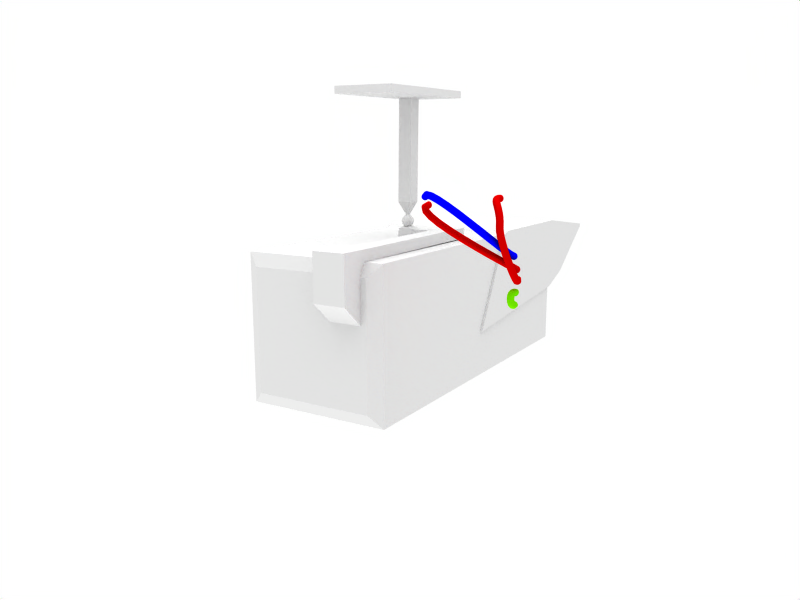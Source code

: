 # Source: surveillance_camera.blend  (saved by Blender 3.6.11; exported with 4.5.12 LTS)
import bpy
from mathutils import Matrix  # noqa: F401  (used for matrix-valued properties, if any)

bpy.ops.wm.read_factory_settings(use_empty=True)
scene = bpy.context.scene
scene.name = 'Scene'

# ---- collections
col_collection_1 = bpy.data.collections.new('Collection 1'); scene.collection.children.link(col_collection_1)
col_collection_2 = bpy.data.collections.new('Collection 2'); scene.collection.children.link(col_collection_2)

# ---- materials (node trees are filled in below, after node groups)
mat_material = bpy.data.materials.new('Material')
mat_material.alpha_threshold = 0.0
mat_material.preview_render_type = 'CUBE'
mat_material.roughness = 1.2
mat_material.specular_intensity = 0.7
mat_material.line_color = (0.0, 0.0, 0.0, 1.0)
mat_material_metal = bpy.data.materials.new('Material.Metal')
mat_material_metal.alpha_threshold = 0.0
mat_material_metal.diffuse_color = (0.2, 0.2, 0.2, 1.0)
mat_material_metal.roughness = 0.5
mat_material_metal.specular_intensity = 1.096
mat_material_metal.line_color = (0.0, 0.0, 0.0, 1.0)
mat_material_lenscover = bpy.data.materials.new('Material.lensCover')
mat_material_lenscover.alpha_threshold = 0.0
mat_material_lenscover.roughness = 0.5
mat_material_lenscover.specular_intensity = 0.3
mat_material_lenscover.line_color = (0.0, 0.0, 0.0, 1.0)
mat_material_redcable = bpy.data.materials.new('Material.redCable')
mat_material_redcable.alpha_threshold = 0.0
mat_material_redcable.diffuse_color = (0.7332, 0.0, 0.0, 1.0)
mat_material_redcable.roughness = 0.5
mat_material_redcable.specular_intensity = 0.1
mat_material_redcable.line_color = (0.0, 0.0, 0.0, 1.0)
mat_material_greencable = bpy.data.materials.new('Material.greenCable')
mat_material_greencable.alpha_threshold = 0.0
mat_material_greencable.diffuse_color = (0.3933, 0.7988, 0.0, 1.0)
mat_material_greencable.roughness = 0.5
mat_material_greencable.specular_intensity = 0.1
mat_material_greencable.line_color = (0.0, 0.0, 0.0, 1.0)
mat_material_blucable_001 = bpy.data.materials.new('Material.BLUCable.001')
mat_material_blucable_001.alpha_threshold = 0.0
mat_material_blucable_001.diffuse_color = (0.0, 0.0, 0.9263, 1.0)
mat_material_blucable_001.roughness = 0.5
mat_material_blucable_001.specular_intensity = 0.1
mat_material_blucable_001.line_color = (0.0, 0.0, 0.0, 1.0)

# ---- material node trees

# ---- world
world_world_001 = bpy.data.worlds.new('World.001'); scene.world = world_world_001
world_world_001.color = (1.0, 1.0, 1.0)
world_world_001.use_sun_shadow = False
world_world_001.sun_shadow_jitter_overblur = 0.0
world_world_001.cycles.sampling_method = 'MANUAL'
world_world_001.cycles.sample_map_resolution = 256

# ---- cameras
cam_camera_001 = bpy.data.cameras.new('Camera.001')
cam_camera_001.passepartout_alpha = 0.2
cam_camera_001.clip_end = 100.0
cam_camera_001.lens = 35.0
cam_camera_001.ortho_scale = 7.314
cam_camera_001.show_passepartout = False
cam_camera_001.show_safe_areas = True
cam_camera_001.dof.focus_distance = 0.0
cam_camera_001.dof.aperture_fstop = 128.0
cam_camera = bpy.data.cameras.new('Camera')
cam_camera.passepartout_alpha = 0.2
cam_camera.clip_end = 100.0
cam_camera.lens = 35.0
cam_camera.ortho_scale = 7.314
cam_camera.show_passepartout = False
cam_camera.show_safe_areas = True
cam_camera.dof.focus_distance = 0.0
cam_camera.dof.aperture_fstop = 128.0

# ---- lights
light_lamp_003 = bpy.data.lights.new('Lamp.003', 'SUN')
light_lamp_003.transmission_factor = 0.0
light_lamp_003.angle = 1.571
light_lamp_003.energy = 1.0
light_lamp_003.shadow_buffer_clip_start = 0.5
light_lamp_003.shadow_soft_size = 1.0
light_lamp_003.shadow_cascade_max_distance = 1000.0
light_lamp_003.cycles.use_multiple_importance_sampling = False
light_lamp_002 = bpy.data.lights.new('Lamp.002', 'SUN')
light_lamp_002.transmission_factor = 0.0
light_lamp_002.angle = 1.571
light_lamp_002.energy = 1.0
light_lamp_002.shadow_buffer_clip_start = 0.5
light_lamp_002.shadow_soft_size = 1.0
light_lamp_002.shadow_cascade_max_distance = 1000.0
light_lamp_002.cycles.use_multiple_importance_sampling = False

# ---- meshes
me_cube_003 = bpy.data.meshes.new('Cube.003')
me_cube_003.from_pydata([], [], [])
me_cube_003.materials.append(mat_material)
me_cube_003.use_remesh_preserve_volume = False
me_cube_003.use_remesh_preserve_attributes = False
me_cube_003.use_mirror_vertex_groups = False
me_cube_003.update()
me_cube_002 = bpy.data.meshes.new('Cube.002')
me_cube_002.from_pydata([(1.0, 1.0, 0.8105), (1.0, -1.0, 0.8105), (-1.0, -1.0, 0.8105), (-1.0, 1.0, 0.8105), (1.0, 0.8595, 15.35), (1.0, -1.14, 15.35), (-1.0, -1.14, 15.35), (-1.0, 0.8595, 15.35), (7.398, 4.252, 15.49), (-11.68, 4.252, 15.49), (-11.68, -4.533, 15.49), (7.398, -4.533, 15.49), (7.398, 4.252, 16.49), (7.398, -4.533, 16.49), (-11.68, -4.533, 16.49), (-11.68, 4.252, 16.49), (-0.01489, 2.589e-08, -2.824), (0.6386, -0.4748, -2.325), (-0.2645, -0.7682, -2.325), (-0.8227, 2.38e-08, -2.325), (-0.2645, 0.7682, -2.325), (0.6386, 0.4748, -2.325), (0.2347, -0.7682, -1.517), (-0.6684, -0.4748, -1.517), (-0.6684, 0.4748, -1.517), (0.2347, 0.7682, -1.517), (0.7929, 2.259e-08, -1.517), (0.3692, -0.2791, -2.689), (-0.1616, -0.4516, -2.689), (0.2225, -0.7306, -2.396), (0.3692, 0.2791, -2.689), (0.7534, 2.518e-08, -2.396), (-0.4897, 2.513e-08, -2.689), (-0.6364, -0.4516, -2.396), (-0.1616, 0.4516, -2.689), (-0.6364, 0.4516, -2.396), (0.2225, 0.7306, -2.396), (0.844, 0.2791, -1.921), (0.844, -0.2791, -1.921), (0.516, -0.7306, -1.921), (-0.01489, -0.9031, -1.921), (-0.5457, -0.7306, -1.921), (-0.8738, -0.2791, -1.921), (-0.8738, 0.2791, -1.921), (-0.5457, 0.7306, -1.921), (-0.01489, 0.9031, -1.921), (0.516, 0.7306, -1.921), (0.6066, -0.4516, -1.446), (-0.2523, -0.7306, -1.446), (-0.7831, 2.121e-08, -1.446), (-0.2523, 0.7306, -1.446), (0.6066, 0.4516, -1.446), (0.2001, -0.2069, -0.9607), (-0.2137, -0.2069, -0.9607), (-0.2137, 0.2069, -0.9607), (0.2001, 0.2069, -0.9607)], [], [(0, 4, 5, 1), (1, 5, 6, 2), (2, 6, 7, 3), (4, 0, 3, 7), (2, 3, 54, 53), (3, 0, 55, 54), (0, 1, 52, 55), (1, 2, 53, 52), (55, 52, 53, 54), (4, 7, 9, 8), (7, 6, 10, 9), (6, 5, 11, 10), (5, 4, 8, 11), (11, 8, 12, 13), (10, 11, 13, 14), (9, 10, 14, 15), (8, 9, 15, 12), (12, 15, 14, 13), (29, 27, 17), (27, 29, 28), (18, 28, 29), (28, 16, 27), (31, 17, 27), (27, 30, 31), (21, 31, 30), (27, 16, 30), (33, 28, 18), (28, 33, 32), (19, 32, 33), (32, 16, 28), (35, 32, 19), (32, 35, 34), (20, 34, 35), (34, 16, 32), (36, 34, 20), (34, 36, 30), (21, 30, 36), (30, 16, 34), (38, 17, 31), (31, 37, 38), (26, 38, 37), (37, 31, 21), (40, 18, 29), (29, 39, 40), (22, 40, 39), (39, 29, 17), (42, 19, 33), (33, 41, 42), (23, 42, 41), (41, 33, 18), (44, 20, 35), (35, 43, 44), (24, 44, 43), (43, 35, 19), (46, 21, 36), (36, 45, 46), (25, 46, 45), (45, 36, 20), (47, 38, 26), (38, 47, 39), (22, 39, 47), (39, 17, 38), (48, 40, 22), (40, 48, 41), (23, 41, 48), (41, 18, 40), (49, 42, 23), (42, 49, 43), (24, 43, 49), (43, 19, 42), (50, 44, 24), (44, 50, 45), (25, 45, 50), (45, 20, 44), (51, 46, 25), (46, 51, 37), (26, 37, 51), (37, 21, 46), (52, 22, 47), (52, 47, 26), (53, 23, 48), (48, 52, 53), (52, 48, 22), (54, 24, 49), (49, 53, 54), (52, 54, 53), (53, 49, 23), (55, 25, 50), (50, 54, 55), (52, 55, 54), (54, 50, 24), (52, 26, 51), (51, 55, 52), (55, 51, 25)])
me_cube_002.use_remesh_preserve_volume = False
me_cube_002.use_remesh_preserve_attributes = False
me_cube_002.use_mirror_vertex_groups = False
me_cube_002.update()
me_cube = bpy.data.meshes.new('Cube')
me_cube.from_pydata([(4.211, -0.5436, -0.5737), (4.144, -0.6445, -0.4349), (4.144, -0.7069, -0.6268), (4.144, -0.5436, -0.7454), (4.144, -0.3804, -0.6268), (4.144, -0.4427, -0.4349), (4.193, -0.6029, -0.4921), (4.193, -0.6396, -0.6049), (4.159, -0.6989, -0.5233), (4.193, -0.4843, -0.4921), (4.159, -0.5436, -0.4105), (4.193, -0.5436, -0.6746), (4.159, -0.6396, -0.7058), (4.193, -0.4477, -0.6049), (4.159, -0.4477, -0.7058), (4.159, -0.3884, -0.5233), (1.104, 0.173, 1.01), (1.104, -0.027, 1.01), (0.9036, -0.027, 1.01), (0.9036, 0.173, 1.01), (1.104, 0.159, 1.137), (1.104, -0.04105, 1.137), (0.9036, -0.04105, 1.137), (0.9036, 0.159, 1.137), (0.9836, 0.07895, 1.176), (0.9836, 0.03895, 1.176), (1.024, 0.03895, 1.176), (1.024, 0.07895, 1.176), (3.942, -1.0, -1.0), (3.942, 1.0, -1.0), (3.942, -1.0, 1.0), (3.942, 1.0, 1.0), (4.342, 0.6247, 0.5597), (4.342, 0.2067, 0.7329), (4.342, -0.2114, 0.5597), (4.317, -0.376, 0.1235), (4.317, -0.2181, -0.2575), (4.342, 0.2067, -0.4495), (4.342, 0.6247, -0.2764), (4.342, 0.7979, 0.1417), (4.075, 0.5801, 0.5151), (4.075, 0.2067, 0.6698), (4.075, -0.1667, 0.5151), (4.075, -0.3214, 0.1417), (4.075, -0.1667, -0.2317), (4.075, 0.2067, -0.3864), (4.075, 0.5801, -0.2317), (4.075, 0.7347, 0.1417), (4.284, 0.6564, 0.1417), (4.284, 0.5247, -0.1763), (4.284, 0.2067, -0.308), (4.283, -0.1116, -0.1754), (4.283, -0.2426, 0.1409), (4.284, -0.1113, 0.4597), (4.284, 0.2067, 0.5914), (4.284, 0.5247, 0.4597), (4.361, 0.5151, 0.4501), (4.361, 0.2067, 0.5779), (4.361, -0.1018, 0.4501), (4.361, -0.2295, 0.1417), (4.361, -0.1018, -0.1668), (4.361, 0.2067, -0.2945), (4.361, 0.5151, -0.1668), (4.361, 0.6429, 0.1417), (4.469, 0.2067, 0.1417), (4.054, 0.9037, 0.9), (4.054, -0.8963, -0.9), (4.054, 0.9037, -0.9), (-1.334, 1.0, 1.0), (-1.334, -1.0, 1.0), (-1.334, 1.0, -1.0), (-1.334, -1.0, -1.0), (-1.428, -0.829, -0.829), (-1.428, -0.829, 0.829), (-1.428, 0.829, 0.829), (-1.428, -0.748, 0.2579), (-1.746, -0.748, 0.5343), (-1.746, -0.3064, 0.5343), (-1.746, -0.3064, 1.151), (-1.746, -0.748, 1.151), (-1.335, -0.748, 1.151), (-1.334, -0.3064, 1.001), (-1.335, -0.3064, 1.151), (-1.334, -0.748, 1.001), (-1.428, -0.748, 0.8333), (-1.163, -0.748, 1.151), (-1.162, -0.748, 1.001), (-1.162, -0.4801, 1.001), (-1.163, -0.4801, 1.151), (0.9303, -0.4801, 1.158), (0.9303, -0.748, 1.158), (0.9312, -0.748, 1.008), (0.9312, -0.4801, 1.008), (1.203, -0.748, 1.009), (1.202, -0.748, 1.159), (1.203, -0.4801, 1.009), (1.202, -0.4801, 1.159), (0.9312, -0.4164, 1.008), (1.098, -0.4164, 1.009), (1.097, -0.4164, 1.122), (0.9303, -0.4164, 1.121), (0.9312, -0.1004, 1.008), (0.9303, -0.1004, 1.121), (1.097, -0.1004, 1.122), (1.098, -0.1004, 1.009), (-1.428, -0.3064, 0.2579), (-1.428, -0.3064, 0.8333), (-1.428, 0.829, -0.829), (-1.428, -0.3648, -0.7334), (-1.428, 0.7442, -0.7334), (-1.428, 0.7442, 0.4302), (-1.428, -0.05265, 0.4279), (-1.428, -0.05265, 0.0294), (-1.428, -0.3625, 0.0294), (4.712, 0.6416, 0.5766), (4.712, 0.2067, 0.7568), (4.712, -0.2283, 0.5766), (4.709, -0.4076, 0.1401), (4.709, -0.2288, -0.2915), (4.712, 0.2067, -0.4734), (4.712, 0.6416, -0.2933), (4.712, 0.8218, 0.1417), (4.075, -0.2441, -0.04502), (4.054, -0.8963, 0.9), (4.064, 0.7419, -0.5659), (4.054, 0.003652, -0.9), (4.064, -0.272, -0.81), (4.059, -0.7915, -0.8105), (4.054, -0.8963, -0.45), (4.064, -0.2723, -0.3358), (4.059, -0.7915, -0.3362), (4.082, -0.2726, -0.81), (4.082, -0.2729, -0.3358), (4.077, -0.7921, -0.8105), (4.077, -0.7921, -0.3362), (4.114, -0.2946, -0.3542), (4.109, -0.7731, -0.3545), (4.109, -0.7731, -0.7917), (4.114, -0.2945, -0.792), (4.114, -0.3884, -0.4609), (4.114, -0.3884, -0.6865), (4.114, -0.6989, -0.6865), (4.114, -0.6989, -0.4609), (4.114, -0.4843, -0.3912), (4.114, -0.6029, -0.3912), (4.114, -0.4843, -0.7563), (4.114, -0.6029, -0.7563), (4.114, -0.3517, -0.5737), (4.114, -0.7355, -0.5737), (4.054, -0.8963, -0.06969), (4.054, 0.9037, -0.06969), (4.333, 0.3701, 0.5363), (4.333, 0.04319, 0.5363), (4.333, -0.188, 0.3052), (4.333, -0.188, -0.02179), (4.333, 0.04319, -0.253), (4.333, 0.3701, -0.253), (4.333, 0.6013, -0.02179), (4.333, 0.6013, 0.3052), (3.942, -1.0, -0.0937), (3.942, 1.0, -0.0937), (1.999, 1.0, 1.0), (1.999, -1.0, 1.0), (1.304, 1.0, -1.0), (-1.334, 1.0, -2.98e-08), (-1.334, -1.0, -2.98e-08), (1.304, -1.0, -1.0), (1.269, 1.0, -0.344), (1.269, -1.0, -0.344), (2.108, 1.0, 1.043), (2.108, -1.0, 1.043), (3.942, -1.0, 1.043), (3.942, 1.0, 1.043), (2.108, -1.036, 1.043), (3.942, -1.036, 1.043), (3.942, -1.036, 1.0), (1.999, -1.036, 1.0), (3.942, -1.036, -0.0937), (1.269, -1.036, -0.344), (3.942, 1.036, 1.0), (3.942, 1.036, 1.043), (2.108, 1.036, 1.043), (1.999, 1.036, 1.0), (1.269, 1.036, -0.344), (3.942, 1.036, -0.0937), (5.434, 1.036, 0.8101), (4.455, 1.036, 0.1069), (4.455, 1.0, 0.1069), (5.434, 1.0, 0.8532), (5.434, 1.036, 0.8532), (5.434, -1.036, 0.8101), (4.455, -1.036, 0.1069), (4.455, -1.0, 0.1069), (5.434, -1.036, 0.8532), (5.434, -1.0, 0.8532), (5.434, 1.0, 0.8101), (5.434, -1.0, 0.8101), (4.317, 0.4222, 0.662), (4.317, -0.008846, 0.662), (4.316, -0.3132, 0.3564), (4.342, -0.318, -0.07563), (4.316, -0.009119, -0.3777), (4.317, 0.4222, -0.3786), (4.317, 0.7269, -0.07383), (4.317, 0.7269, 0.3572), (4.274, 0.6196, 0.3127), (4.274, 0.6196, -0.02936), (4.274, 0.3777, -0.2712), (4.274, 0.03561, -0.2712), (4.276, -0.2066, -0.02949), (4.274, -0.2062, 0.3127), (4.274, 0.03562, 0.5546), (4.274, 0.3777, 0.5546), (4.71, 0.4355, 0.6942), (4.71, -0.02221, 0.6942), (4.709, -0.3458, 0.3705), (4.712, -0.3463, -0.08737), (4.709, -0.02224, -0.4108), (4.71, 0.4355, -0.4109), (4.71, 0.7592, -0.08719), (4.71, 0.7592, 0.3706)], [], [(8, 6, 1), (6, 8, 7), (2, 7, 8), (7, 0, 6), (10, 1, 6), (6, 9, 10), (5, 10, 9), (6, 0, 9), (12, 7, 2), (7, 12, 11), (3, 11, 12), (11, 0, 7), (14, 11, 3), (11, 14, 13), (4, 13, 14), (13, 0, 11), (15, 13, 4), (13, 15, 9), (5, 9, 15), (9, 0, 13), (144, 1, 10), (10, 143, 144), (143, 10, 5), (148, 2, 8), (8, 142, 148), (142, 8, 1), (146, 3, 12), (12, 141, 146), (141, 12, 2), (140, 4, 14), (14, 145, 140), (145, 14, 3), (139, 5, 15), (15, 147, 139), (147, 15, 4), (142, 1, 144), (141, 2, 148), (145, 3, 146), (147, 4, 140), (143, 5, 139), (16, 17, 18, 19), (16, 20, 21, 17), (18, 22, 23, 19), (20, 16, 19, 23), (20, 23, 24, 27), (23, 22, 25, 24), (22, 21, 26, 25), (21, 20, 27, 26), (27, 24, 25, 26), (22, 18, 101, 102), (17, 21, 103, 104), (21, 22, 102, 103), (18, 17, 104, 101), (65, 31, 30, 123), (41, 40, 65), (42, 41, 65, 123), (40, 47, 65), (70, 71, 72, 107), (72, 73, 84, 75), (105, 75, 76, 77), (75, 84, 76), (77, 76, 79, 78), (81, 77, 78), (82, 81, 78), (83, 79, 76), (83, 80, 79), (82, 78, 79), (80, 82, 79), (81, 106, 77), (84, 83, 76), (80, 83, 86, 85), (81, 82, 88, 87), (82, 80, 85, 88), (88, 85, 90, 89), (87, 88, 89, 92), (85, 86, 91, 90), (90, 91, 93, 94), (91, 92, 95, 93), (89, 90, 94, 96), (95, 96, 93), (96, 94, 93), (95, 92, 97, 98), (96, 95, 98, 99), (89, 96, 99, 100), (92, 89, 100, 97), (97, 100, 102, 101), (100, 99, 103, 102), (99, 98, 104, 103), (98, 97, 101, 104), (101, 102, 103, 104), (107, 72, 108, 109), (74, 107, 109, 110), (106, 74, 110, 111), (105, 106, 111, 112), (72, 75, 113, 108), (75, 105, 112, 113), (110, 109, 112, 111), (109, 108, 113, 112), (149, 123, 30), (43, 122, 35), (122, 44, 36), (123, 43, 42), (122, 43, 123, 149), (44, 126, 45), (125, 28, 29), (67, 125, 29), (125, 66, 28), (126, 66, 125), (124, 126, 125, 67), (124, 65, 47), (46, 124, 47), (66, 128, 28), (128, 149, 28), (129, 44, 122), (149, 129, 122), (129, 126, 44), (129, 149, 130), (130, 149, 128), (127, 130, 128, 66), (127, 66, 126), (126, 129, 132, 131), (127, 126, 131, 133), (130, 127, 133, 134), (129, 130, 134, 132), (132, 134, 136, 135), (134, 133, 137, 136), (133, 131, 138, 137), (131, 132, 135, 138), (46, 45, 126, 124), (144, 143, 135, 136), (142, 144, 136), (143, 139, 135), (145, 146, 137, 138), (140, 145, 138), (146, 141, 137), (147, 138, 135), (139, 147, 135), (147, 140, 138), (148, 136, 137), (141, 148, 137), (148, 142, 136), (65, 150, 31), (150, 67, 29), (67, 150, 124), (150, 65, 124), (57, 151, 54), (151, 56, 55), (58, 152, 53), (152, 57, 54), (59, 153, 52), (153, 58, 53), (60, 154, 51), (154, 59, 52), (61, 155, 50), (155, 60, 51), (62, 156, 49), (156, 61, 50), (63, 157, 48), (157, 62, 49), (56, 158, 55), (158, 63, 48), (56, 151, 64), (151, 57, 64), (57, 152, 64), (152, 58, 64), (58, 153, 64), (153, 59, 64), (59, 154, 64), (154, 60, 64), (60, 155, 64), (155, 61, 64), (61, 156, 64), (156, 62, 64), (62, 157, 64), (157, 63, 64), (63, 158, 64), (158, 56, 64), (161, 68, 69, 162), (160, 29, 163, 167), (167, 163, 70, 164), (161, 167, 164, 68), (28, 159, 168, 166), (168, 162, 69, 165), (166, 168, 165, 71), (28, 166, 163, 29), (166, 71, 70, 163), (165, 73, 72), (71, 165, 72), (165, 69, 73), (164, 107, 74), (68, 164, 74), (164, 70, 107), (30, 159, 149), (159, 28, 149), (29, 160, 150), (160, 31, 150), (161, 162, 170, 169), (172, 169, 170, 171), (171, 170, 173, 174), (170, 162, 176, 173), (168, 159, 177, 178), (162, 168, 178, 176), (176, 175, 174, 173), (177, 175, 176, 178), (169, 172, 180, 181), (161, 169, 181, 182), (167, 161, 182, 183), (160, 167, 183, 184), (179, 182, 181, 180), (179, 184, 183, 182), (184, 179, 185, 186), (160, 184, 186, 187), (180, 172, 188, 189), (179, 180, 189, 185), (175, 177, 191, 190), (177, 159, 192, 191), (174, 175, 190, 193), (171, 174, 193, 194), (172, 171, 194, 188), (31, 160, 187, 195), (159, 30, 196, 192), (30, 31, 195, 196), (195, 187, 186, 185), (188, 195, 185, 189), (192, 196, 190, 191), (196, 194, 193, 190), (196, 195, 188, 194), (68, 74, 106, 81), (77, 106, 105), (69, 83, 84, 73), (197, 40, 41), (33, 197, 41), (197, 32, 40), (198, 41, 42), (34, 198, 42), (198, 33, 41), (199, 42, 43), (35, 199, 43), (199, 34, 42), (201, 44, 45), (37, 201, 45), (201, 36, 44), (203, 46, 47), (39, 203, 47), (203, 38, 46), (204, 47, 40), (32, 204, 40), (204, 39, 47), (39, 204, 205, 48), (204, 32, 55, 205), (38, 203, 206, 49), (203, 39, 48, 206), (37, 202, 207, 50), (202, 38, 49, 207), (36, 201, 208, 51), (201, 37, 50, 208), (35, 200, 209, 52), (200, 36, 51, 209), (34, 199, 210, 53), (199, 35, 52, 210), (33, 198, 211, 54), (198, 34, 53, 211), (32, 197, 212, 55), (197, 33, 54, 212), (33, 197, 213, 115), (197, 32, 114, 213), (34, 198, 214, 116), (198, 33, 115, 214), (35, 199, 215, 117), (199, 34, 116, 215), (36, 200, 216, 118), (200, 35, 117, 216), (37, 201, 217, 119), (201, 36, 118, 217), (38, 202, 218, 120), (202, 37, 119, 218), (39, 203, 219, 121), (203, 38, 120, 219), (32, 204, 220, 114), (204, 39, 121, 220), (36, 200, 122), (200, 35, 122), (202, 45, 46), (38, 202, 46), (202, 37, 45), (55, 212, 151), (212, 54, 151), (54, 211, 152), (211, 53, 152), (53, 210, 153), (210, 52, 153), (52, 209, 154), (209, 51, 154), (51, 208, 155), (208, 50, 155), (50, 207, 156), (207, 49, 156), (49, 206, 157), (206, 48, 157), (48, 205, 158), (205, 55, 158)])
me_cube.polygons.foreach_set('use_smooth', [1, 1, 1, 1, 1, 1, 1, 1, 1, 1, 1, 1, 1, 1, 1, 1, 1, 1, 1, 1, 1, 1, 1, 1, 1, 1, 1, 1, 1, 1, 1, 1, 1, 1, 1, 1, 1, 1, 1, 1, 0, 0, 0, 0, 0, 0, 0, 0, 0, 0, 0, 0, 0, 0, 0, 0, 0, 0, 0, 0, 0, 0, 0, 0, 0, 0, 0, 0, 0, 0, 0, 0, 0, 0, 0, 0, 0, 0, 0, 0, 0, 0, 0, 0, 0, 0, 0, 0, 0, 0, 0, 0, 0, 0, 0, 0, 0, 0, 0, 1, 1, 0, 0, 1, 0, 0, 0, 0, 0, 0, 1, 0, 0, 0, 0, 0, 0, 0, 0, 0, 0, 0, 0, 0, 0, 0, 0, 0, 1, 0, 0, 0, 0, 0, 0, 0, 0, 0, 0, 0, 0, 0, 0, 0, 0, 1, 1, 1, 1, 1, 1, 1, 1, 1, 1, 1, 1, 1, 1, 1, 1, 1, 1, 1, 1, 1, 1, 1, 1, 1, 1, 1, 1, 1, 1, 1, 1, 0, 0, 0, 0, 0, 0, 0, 0, 0, 0, 0, 0, 0, 0, 0, 0, 0, 0, 0, 0, 0, 0, 0, 0, 0, 0, 0, 0, 0, 0, 0, 0, 0, 0, 0, 0, 0, 0, 0, 0, 0, 0, 0, 0, 0, 0, 0, 0, 0, 0, 0, 0, 0, 1, 1, 1, 1, 1, 1, 1, 1, 1, 1, 1, 1, 1, 1, 1, 1, 1, 1, 1, 1, 1, 1, 1, 1, 1, 1, 1, 1, 1, 1, 1, 1, 1, 1, 1, 1, 1, 1, 1, 1, 1, 1, 1, 1, 1, 1, 1, 1, 1, 1, 1, 1, 1, 1, 1, 1, 1, 1, 1, 1, 1, 1, 1, 1, 1, 1, 1, 1, 1, 1, 1])
me_cube.polygons.foreach_set('material_index', [3, 3, 3, 3, 3, 3, 3, 3, 3, 3, 3, 3, 3, 3, 3, 3, 3, 3, 3, 3, 3, 3, 3, 3, 3, 3, 3, 3, 3, 3, 3, 3, 3, 3, 3, 3, 3, 3, 3, 3, 0, 0, 0, 0, 0, 0, 0, 0, 0, 0, 0, 0, 0, 0, 0, 0, 0, 0, 0, 3, 0, 0, 0, 0, 0, 0, 0, 0, 0, 0, 0, 0, 0, 0, 0, 0, 0, 0, 0, 0, 0, 0, 0, 0, 0, 0, 0, 0, 0, 0, 0, 0, 0, 0, 0, 0, 3, 3, 0, 3, 3, 0, 0, 0, 0, 0, 0, 0, 0, 0, 0, 0, 0, 0, 0, 0, 0, 0, 0, 0, 0, 0, 0, 0, 0, 0, 0, 0, 0, 0, 0, 0, 0, 0, 0, 0, 0, 0, 0, 0, 0, 0, 0, 0, 0, 3, 3, 3, 3, 3, 3, 3, 3, 3, 3, 3, 3, 3, 3, 3, 3, 0, 0, 0, 0, 0, 0, 0, 0, 0, 0, 0, 0, 0, 0, 0, 0, 0, 0, 0, 0, 0, 0, 0, 0, 0, 0, 0, 0, 0, 0, 0, 0, 0, 0, 0, 0, 0, 0, 0, 0, 0, 0, 0, 0, 0, 0, 0, 0, 0, 0, 0, 0, 0, 0, 0, 0, 0, 0, 0, 0, 0, 0, 0, 0, 0, 0, 0, 0, 0, 3, 3, 3, 3, 3, 3, 3, 3, 3, 3, 3, 3, 3, 3, 3, 3, 3, 3, 3, 3, 3, 3, 3, 3, 3, 3, 3, 3, 3, 3, 3, 3, 3, 3, 3, 3, 3, 3, 3, 3, 3, 3, 3, 3, 3, 3, 3, 3, 3, 3, 3, 3, 3, 3, 3, 3, 3, 3, 3, 3, 3, 3, 3, 3, 3, 3, 3, 3, 3, 3, 3])
_uv = me_cube.uv_layers.new(name='UVTex')
_uv.uv.foreach_set('vector', [0.9034, 0.8993, 0.9137, 0.902, 0.9096, 0.9081, 0.9137, 0.902, 0.9034, 0.8993, 0.9093, 0.8906, 0.9021, 0.8887, 0.9093, 0.8906, 0.9034, 0.8993, 0.9093, 0.8906, 0.9195, 0.8933, 0.9137, 0.902, 0.9203, 0.9101, 0.9096, 0.9081, 0.9137, 0.902, 0.9137, 0.902, 0.9262, 0.9015, 0.9203, 0.9101, 0.9309, 0.9071, 0.9203, 0.9101, 0.9262, 0.9015, 0.9137, 0.902, 0.9195, 0.8933, 0.9262, 0.9015, 0.9088, 0.8802, 0.9093, 0.8906, 0.9021, 0.8887, 0.9093, 0.8906, 0.9088, 0.8802, 0.9191, 0.883, 0.9187, 0.8757, 0.9191, 0.883, 0.9088, 0.8802, 0.9191, 0.883, 0.9195, 0.8933, 0.9093, 0.8906, 0.929, 0.8793, 0.9191, 0.883, 0.9187, 0.8757, 0.9191, 0.883, 0.929, 0.8793, 0.9295, 0.8897, 0.9365, 0.8871, 0.9295, 0.8897, 0.929, 0.8793, 0.9295, 0.8897, 0.9195, 0.8933, 0.9191, 0.883, 0.9362, 0.8978, 0.9295, 0.8897, 0.9365, 0.8871, 0.9295, 0.8897, 0.9362, 0.8978, 0.9262, 0.9015, 0.9309, 0.9071, 0.9262, 0.9015, 0.9362, 0.8978, 0.9262, 0.9015, 0.9195, 0.8933, 0.9295, 0.8897, 0.2292, 0.8433, 0.2259, 0.8476, 0.2243, 0.8372, 0.2243, 0.8372, 0.2292, 0.8311, 0.2292, 0.8433, 0.2292, 0.8311, 0.2243, 0.8372, 0.2259, 0.8269, 0.2291, 0.888, 0.2259, 0.8934, 0.2243, 0.8828, 0.2243, 0.8828, 0.2292, 0.8764, 0.2291, 0.888, 0.9037, 0.9057, 0.9034, 0.8993, 0.9096, 0.9081, 0.2239, 0.8846, 0.2207, 0.8907, 0.2192, 0.8808, 0.2192, 0.8808, 0.2241, 0.8747, 0.2239, 0.8846, 0.9026, 0.8825, 0.9088, 0.8802, 0.9021, 0.8887, 0.9354, 0.881, 0.9365, 0.8871, 0.929, 0.8793, 0.2191, 0.9006, 0.2238, 0.8968, 0.224, 0.9067, 0.2238, 0.8968, 0.2191, 0.9006, 0.2207, 0.8907, 0.9365, 0.9042, 0.9309, 0.9071, 0.9362, 0.8978, 0.2243, 0.87, 0.2291, 0.8648, 0.2292, 0.8764, 0.2291, 0.8648, 0.2243, 0.87, 0.2259, 0.8594, 0.229, 0.8532, 0.2259, 0.8476, 0.2292, 0.8433, 0.2291, 0.8996, 0.2259, 0.8934, 0.2291, 0.888, 0.2238, 0.8968, 0.2207, 0.8907, 0.2239, 0.8846, 0.2291, 0.8648, 0.2259, 0.8594, 0.2291, 0.8532, 0.2292, 0.8311, 0.2259, 0.8269, 0.229, 0.8213, 0.4408, 0.9196, 0.4416, 0.8991, 0.4627, 0.8999, 0.4619, 0.9204, 0.5302, 0.8862, 0.5436, 0.8875, 0.5438, 0.9081, 0.5304, 0.9067, 0.4163, 0.8712, 0.4297, 0.8697, 0.4297, 0.8903, 0.4164, 0.8918, 0.5549, 0.9067, 0.5415, 0.9068, 0.5415, 0.8862, 0.5548, 0.8862, 0.2187, 0.7052, 0.2191, 0.7258, 0.2105, 0.7178, 0.2105, 0.7137, 0.2191, 0.7258, 0.198, 0.7262, 0.2063, 0.7179, 0.2105, 0.7178, 0.198, 0.7262, 0.1976, 0.7056, 0.2062, 0.7138, 0.2063, 0.7179, 0.1976, 0.7056, 0.2187, 0.7052, 0.2105, 0.7137, 0.2062, 0.7138, 0.2105, 0.7137, 0.2105, 0.7178, 0.2063, 0.7179, 0.2062, 0.7138, 0.4297, 0.8697, 0.4163, 0.8712, 0.4161, 0.8637, 0.428, 0.8636, 0.5306, 0.9067, 0.544, 0.9081, 0.5424, 0.9142, 0.5305, 0.9143, 0.1976, 0.7056, 0.198, 0.7262, 0.1917, 0.7235, 0.1914, 0.7064, 0.4627, 0.8999, 0.4416, 0.8991, 0.4425, 0.8915, 0.4601, 0.8922, 0.2292, 0.7799, 0.2413, 0.77, 0.2414, 0.9757, 0.2293, 0.9651, 0.3584, 0.7164, 0.3978, 0.7004, 0.4321, 0.7398, 0.3189, 0.7006, 0.3584, 0.7164, 0.4321, 0.7398, 0.242, 0.7404, 0.3978, 0.7004, 0.414, 0.6619, 0.4321, 0.7398, 0.4321, 0.7604, 0.4328, 0.5547, 0.4507, 0.5724, 0.4501, 0.7429, 0.4507, 0.5724, 0.6258, 0.5729, 0.6262, 0.5812, 0.5655, 0.581, 0.4632, 0.9208, 0.4349, 0.9207, 0.4349, 0.8993, 0.4633, 0.8994, 0.0, 0.9672, 0.06079, 0.967, 0.02931, 0.9998, 0.4356, 0.9843, 0.389, 0.9842, 0.3892, 0.9208, 0.4358, 0.9209, 0.3661, 0.8844, 0.4095, 0.8363, 0.4097, 0.8997, 0.3662, 0.8999, 0.3661, 0.8844, 0.4097, 0.8997, 0.07845, 0.9573, 0.09443, 0.9996, 0.02931, 0.9998, 0.07845, 0.9573, 0.0943, 0.9573, 0.09443, 0.9996, 0.1745, 0.9568, 0.1753, 0.9991, 0.1287, 1.0, 0.1279, 0.9577, 0.1745, 0.9568, 0.1287, 1.0, 0.3661, 0.8844, 0.3759, 0.8672, 0.4095, 0.8363, 0.06079, 0.967, 0.07845, 0.9573, 0.02931, 0.9998, 0.0943, 0.9573, 0.07845, 0.9573, 0.07845, 0.9396, 0.0943, 0.9397, 0.4163, 0.7404, 0.4321, 0.7405, 0.4321, 0.7583, 0.4163, 0.7583, 0.1745, 0.9568, 0.1279, 0.9577, 0.1275, 0.94, 0.1558, 0.9395, 0.1596, 0.9395, 0.1313, 0.94, 0.127, 0.7249, 0.1553, 0.7243, 0.2255, 0.5548, 0.2414, 0.5547, 0.2414, 0.77, 0.2255, 0.77, 0.09143, 0.9399, 0.07558, 0.9398, 0.07559, 0.7246, 0.09144, 0.7246, 0.09245, 0.7256, 0.07659, 0.7256, 0.07659, 0.6976, 0.09245, 0.6977, 0.4628, 0.8257, 0.4617, 0.8532, 0.433, 0.8521, 0.4341, 0.8246, 0.1547, 0.725, 0.1264, 0.7255, 0.1258, 0.6975, 0.1546, 0.6976, 0.6282, 0.8862, 0.6441, 0.8862, 0.6281, 0.9137, 0.6441, 0.8862, 0.644, 0.9138, 0.6281, 0.9137, 0.433, 0.8521, 0.4617, 0.8532, 0.4614, 0.8597, 0.4438, 0.8591, 0.6281, 0.8862, 0.6281, 0.9016, 0.617, 0.9015, 0.617, 0.8899, 0.1516, 0.7243, 0.151, 0.6964, 0.158, 0.707, 0.1583, 0.7241, 0.4159, 0.8246, 0.4318, 0.8246, 0.4279, 0.8311, 0.416, 0.8312, 0.416, 0.8312, 0.4279, 0.8311, 0.428, 0.8636, 0.4161, 0.8637, 0.1583, 0.7241, 0.158, 0.707, 0.1914, 0.7064, 0.1917, 0.7235, 0.5424, 0.947, 0.5305, 0.947, 0.5302, 0.9146, 0.5422, 0.9145, 0.4438, 0.8591, 0.4614, 0.8597, 0.4601, 0.8922, 0.4425, 0.8915, 0.5549, 0.8862, 0.5669, 0.8862, 0.5668, 0.9033, 0.5549, 0.9034, 0.4501, 0.7429, 0.4507, 0.5724, 0.4606, 0.6201, 0.4603, 0.7342, 0.6253, 0.7434, 0.4501, 0.7429, 0.4603, 0.7342, 0.5832, 0.7346, 0.6261, 0.6266, 0.6253, 0.7434, 0.5832, 0.7346, 0.5832, 0.6526, 0.5653, 0.6265, 0.6261, 0.6266, 0.5832, 0.6526, 0.5411, 0.6525, 0.4507, 0.5724, 0.5655, 0.581, 0.5412, 0.6206, 0.4606, 0.6201, 0.5655, 0.581, 0.5653, 0.6265, 0.5411, 0.6525, 0.5412, 0.6206, 0.5832, 0.7346, 0.4603, 0.7342, 0.5411, 0.6525, 0.5832, 0.6526, 0.4603, 0.7342, 0.4606, 0.6201, 0.5412, 0.6206, 0.5411, 0.6525, 0.3192, 0.000262, 0.4216, 0.000568, 0.4321, 0.01213, 0.1226, 0.8401, 0.1226, 0.8593, 0.09589, 0.8401, 0.1226, 0.8593, 0.1225, 0.8785, 0.09571, 0.8879, 0.242, 0.7404, 0.3025, 0.6622, 0.3189, 0.7006, 0.3106, 0.643, 0.3025, 0.6622, 0.242, 0.7404, 0.2417, 0.6407, 0.3187, 0.6238, 0.3074, 0.5644, 0.3581, 0.6078, 0.7496, 0.5524, 0.6436, 0.5409, 0.8549, 0.5413, 0.8462, 0.5534, 0.7511, 0.5532, 0.8564, 0.5421, 0.7511, 0.5524, 0.6561, 0.5522, 0.6451, 0.5409, 0.3074, 0.5644, 0.2414, 0.5553, 0.3365, 0.555, 0.4146, 0.5891, 0.3074, 0.5644, 0.3365, 0.555, 0.4316, 0.5547, 0.4146, 0.5891, 0.4321, 0.7398, 0.414, 0.6619, 0.3976, 0.6236, 0.4146, 0.5891, 0.414, 0.6619, 0.2315, 0.0, 0.279, 0.000142, 0.2209, 0.0115, 0.279, 0.000142, 0.3192, 0.000262, 0.2209, 0.0115, 0.3075, 0.6131, 0.3187, 0.6238, 0.3106, 0.643, 0.2417, 0.6407, 0.3075, 0.6131, 0.3106, 0.643, 0.3075, 0.6131, 0.3074, 0.5644, 0.3187, 0.6238, 0.3075, 0.6131, 0.2417, 0.6407, 0.2527, 0.6132, 0.2527, 0.6132, 0.2417, 0.6407, 0.2415, 0.6016, 0.2525, 0.5645, 0.2527, 0.6132, 0.2415, 0.6016, 0.2414, 0.5553, 0.2525, 0.5645, 0.2414, 0.5553, 0.3074, 0.5644, 0.4638, 0.9057, 0.4639, 0.857, 0.4658, 0.857, 0.4657, 0.9057, 0.2243, 0.8213, 0.2243, 0.8747, 0.2225, 0.8747, 0.2224, 0.8213, 0.3623, 0.8363, 0.3622, 0.8851, 0.3603, 0.8851, 0.3605, 0.8363, 0.2244, 0.7678, 0.2245, 0.8212, 0.2226, 0.8213, 0.2225, 0.7679, 0.2225, 0.7679, 0.2226, 0.8213, 0.2192, 0.8193, 0.2191, 0.7701, 0.3605, 0.8363, 0.3603, 0.8851, 0.3569, 0.8832, 0.3571, 0.8382, 0.2224, 0.8213, 0.2225, 0.8747, 0.2192, 0.8725, 0.2191, 0.8233, 0.4657, 0.9057, 0.4658, 0.857, 0.4691, 0.8589, 0.469, 0.9039, 0.3976, 0.6236, 0.3581, 0.6078, 0.3074, 0.5644, 0.4146, 0.5891, 0.5116, 0.8887, 0.5115, 0.8765, 0.5154, 0.857, 0.5155, 0.9062, 0.5042, 0.8986, 0.5116, 0.8887, 0.5155, 0.9062, 0.5115, 0.8765, 0.5041, 0.8667, 0.5154, 0.857, 0.473, 0.8766, 0.473, 0.8888, 0.4693, 0.9063, 0.4691, 0.8571, 0.4803, 0.8667, 0.473, 0.8766, 0.4691, 0.8571, 0.473, 0.8888, 0.4804, 0.8987, 0.4693, 0.9063, 0.4922, 0.8629, 0.4691, 0.8571, 0.5154, 0.857, 0.5041, 0.8667, 0.4922, 0.8629, 0.5154, 0.857, 0.4922, 0.8629, 0.4803, 0.8667, 0.4691, 0.8571, 0.4923, 0.9024, 0.5155, 0.9062, 0.4693, 0.9063, 0.4804, 0.8987, 0.4923, 0.9024, 0.4693, 0.9063, 0.4923, 0.9024, 0.5042, 0.8986, 0.5155, 0.9062, 0.6346, 0.5542, 0.5322, 0.5545, 0.6451, 0.5426, 0.5322, 0.5545, 0.4445, 0.5547, 0.4338, 0.5432, 0.4316, 0.5547, 0.4318, 0.6401, 0.4146, 0.5891, 0.4318, 0.6401, 0.4321, 0.7398, 0.4146, 0.5891, 0.9368, 0.9091, 0.9397, 0.8923, 0.9491, 0.9091, 0.9397, 0.8923, 0.9365, 0.8773, 0.9488, 0.8757, 0.9366, 0.9408, 0.9397, 0.9259, 0.9488, 0.9424, 0.9397, 0.9259, 0.9368, 0.9091, 0.9491, 0.9091, 0.5156, 0.9195, 0.5187, 0.9027, 0.5279, 0.9195, 0.5187, 0.9027, 0.5157, 0.8878, 0.5279, 0.8862, 0.5155, 0.9512, 0.5186, 0.9363, 0.5277, 0.9529, 0.5186, 0.9363, 0.5156, 0.9195, 0.5279, 0.9195, 0.9491, 0.909, 0.9522, 0.8922, 0.9613, 0.9091, 0.9522, 0.8922, 0.9495, 0.8773, 0.9617, 0.8757, 0.9493, 0.9408, 0.9522, 0.9259, 0.9615, 0.9424, 0.9522, 0.9259, 0.9491, 0.909, 0.9613, 0.9091, 0.974, 0.9091, 0.9709, 0.9259, 0.9618, 0.9091, 0.9709, 0.9259, 0.9739, 0.9408, 0.9617, 0.9424, 0.9741, 0.8774, 0.9711, 0.8923, 0.9619, 0.8757, 0.9711, 0.8923, 0.974, 0.9091, 0.9618, 0.9091, 0.7807, 0.7656, 0.7978, 0.7607, 0.8043, 0.8042, 0.7978, 0.7607, 0.8156, 0.7607, 0.8043, 0.8042, 0.8156, 0.7607, 0.8313, 0.769, 0.8043, 0.8042, 0.8313, 0.769, 0.8439, 0.7813, 0.8043, 0.8042, 0.8439, 0.7813, 0.8489, 0.7979, 0.8043, 0.8042, 0.8489, 0.7979, 0.8489, 0.8152, 0.8043, 0.8042, 0.8489, 0.8152, 0.8404, 0.8305, 0.8043, 0.8042, 0.8404, 0.8305, 0.8278, 0.8427, 0.8043, 0.8042, 0.8278, 0.8427, 0.8107, 0.8477, 0.8043, 0.8042, 0.8107, 0.8477, 0.7929, 0.8477, 0.8043, 0.8042, 0.7929, 0.8477, 0.7773, 0.8394, 0.8043, 0.8042, 0.7773, 0.8394, 0.7647, 0.8271, 0.8043, 0.8042, 0.7647, 0.8271, 0.7596, 0.8105, 0.8043, 0.8042, 0.7596, 0.8105, 0.7596, 0.7932, 0.8043, 0.8042, 0.7596, 0.7932, 0.7681, 0.7779, 0.8043, 0.8042, 0.7681, 0.7779, 0.7807, 0.7656, 0.8043, 0.8042, 0.003818, 0.3425, 0.003572, 0.0001418, 0.2149, 0.0, 0.2151, 0.3423, 0.5296, 0.5429, 0.4338, 0.5432, 0.433, 0.2719, 0.5023, 0.2682, 0.5023, 0.2682, 0.433, 0.2719, 0.4321, 0.000631, 0.5378, 0.0003155, 0.6445, 0.3428, 0.5023, 0.2682, 0.5378, 0.0003155, 0.6434, 0.0, 0.2209, 0.0115, 0.3166, 0.01178, 0.2893, 0.2866, 0.22, 0.2828, 0.2893, 0.2866, 0.4315, 0.2119, 0.4304, 0.5547, 0.3248, 0.5544, 0.2236, 0.2813, 0.2928, 0.2851, 0.3283, 0.5529, 0.2237, 0.5519, 0.6333, 0.5425, 0.6339, 0.2712, 0.8452, 0.2716, 0.8446, 0.5429, 0.6352, 0.2712, 0.6357, 0.0, 0.8462, 0.0006688, 0.8462, 0.2716, 0.5384, 0.555, 0.6258, 0.5729, 0.4507, 0.5724, 0.4328, 0.5547, 0.5384, 0.555, 0.4507, 0.5724, 0.5384, 0.555, 0.6441, 0.5554, 0.6258, 0.5729, 0.5378, 0.7607, 0.4501, 0.7429, 0.6253, 0.7434, 0.6434, 0.761, 0.5378, 0.7607, 0.6253, 0.7434, 0.5386, 0.7592, 0.4329, 0.7588, 0.4509, 0.7413, 0.4321, 0.01213, 0.3166, 0.01178, 0.3192, 0.000262, 0.3166, 0.01178, 0.2209, 0.0115, 0.3192, 0.000262, 0.4338, 0.5432, 0.5296, 0.5429, 0.5322, 0.5545, 0.5296, 0.5429, 0.6451, 0.5426, 0.5322, 0.5545, 0.003018, 0.3445, 0.2143, 0.3443, 0.2143, 0.3554, 0.003027, 0.3555, 0.003962, 0.5425, 0.003827, 0.3539, 0.2151, 0.3538, 0.2152, 0.5424, 0.2147, 0.5419, 0.2146, 0.3533, 0.2184, 0.3533, 0.2185, 0.5419, 0.2151, 0.3538, 0.2151, 0.3427, 0.2189, 0.3427, 0.2189, 0.3538, 1.0, 0.01232, 0.9994, 0.2865, 0.9956, 0.2865, 0.9962, 0.01231, 0.8554, 0.7464, 0.855, 0.8856, 0.8512, 0.8856, 0.8516, 0.7464, 0.9887, 0.352, 0.9698, 0.153, 0.9744, 0.1526, 0.9922, 0.3404, 0.8579, 0.1618, 0.973, 0.1514, 0.9918, 0.3504, 0.8575, 0.4379, 0.003827, 0.3539, 0.003962, 0.5425, 0.0001443, 0.5425, 9.407e-06, 0.3539, 0.003818, 0.3429, 0.003827, 0.3539, 9.407e-06, 0.3539, 0.0, 0.3429, 0.4097, 0.8795, 0.41, 0.7404, 0.4139, 0.7404, 0.4135, 0.8796, 0.9956, 0.7121, 0.9962, 0.4379, 1.0, 0.4379, 0.9994, 0.7121, 0.9706, 0.7243, 0.9895, 0.5253, 0.993, 0.5368, 0.9752, 0.7247, 0.973, 0.7243, 0.8579, 0.7139, 0.8575, 0.4379, 0.9918, 0.5253, 0.8579, 0.7139, 0.973, 0.7243, 0.9385, 0.8753, 0.874, 0.7684, 0.9956, 0.7121, 0.9994, 0.7121, 0.9993, 0.7644, 0.9955, 0.7644, 0.0001443, 0.5425, 0.003962, 0.5425, 0.004065, 0.6964, 0.0002476, 0.6964, 0.9718, 0.7199, 0.9763, 0.7203, 0.9418, 0.8713, 0.9373, 0.8709, 0.973, 0.1514, 0.8579, 0.1618, 0.874, 0.1073, 0.9385, 0.0004074, 0.9956, 0.2865, 0.9994, 0.2865, 0.9993, 0.3388, 0.9955, 0.3388, 0.9763, 0.1546, 0.9718, 0.155, 0.9373, 0.004007, 0.9418, 0.0036, 0.2152, 0.5424, 0.219, 0.5424, 0.2191, 0.6962, 0.2154, 0.6962, 0.003962, 0.5425, 0.2152, 0.5424, 0.2154, 0.6962, 0.004065, 0.6964, 0.3569, 0.8938, 0.2414, 0.8942, 0.2624, 0.8413, 0.3364, 0.7404, 0.6441, 0.7607, 0.7596, 0.7611, 0.739, 0.9145, 0.6651, 0.8136, 0.8026, 0.555, 0.8021, 0.7607, 0.6441, 0.7604, 0.6445, 0.5547, 0.9953, 0.8634, 0.9955, 0.7644, 0.9993, 0.7644, 0.9991, 0.8634, 0.2244, 0.5585, 0.2198, 0.5584, 0.2198, 0.5547, 0.2244, 0.5547, 0.9993, 0.3388, 0.9991, 0.4379, 0.9953, 0.4378, 0.9955, 0.3388, 0.2192, 0.7641, 0.2237, 0.7641, 0.2237, 0.7678, 0.2191, 0.7678, 0.2192, 0.7641, 0.2198, 0.5584, 0.2244, 0.5585, 0.2237, 0.7641, 0.3033, 0.906, 0.361, 0.906, 0.361, 0.9637, 0.3033, 0.9637, 0.3005, 0.9986, 0.2493, 0.9986, 0.2493, 0.9474, 0.296, 0.9464, 0.2577, 0.9464, 0.2577, 0.9081, 0.296, 0.9081, 0.8222, 0.8716, 0.8486, 0.8571, 0.8489, 0.8956, 0.8225, 0.8956, 0.8222, 0.8716, 0.8489, 0.8956, 0.8222, 0.8716, 0.822, 0.8477, 0.8486, 0.8571, 0.8223, 0.9195, 0.8489, 0.8956, 0.8486, 0.9339, 0.8221, 0.9435, 0.8223, 0.9195, 0.8486, 0.9339, 0.8223, 0.9195, 0.8225, 0.8956, 0.8489, 0.8956, 0.09595, 0.8161, 0.1227, 0.8017, 0.1226, 0.8401, 0.09589, 0.8401, 0.09595, 0.8161, 0.1226, 0.8401, 0.09595, 0.8161, 0.09602, 0.7922, 0.1227, 0.8017, 0.0955, 0.7203, 0.1227, 0.7059, 0.1223, 0.7443, 0.09522, 0.7443, 0.0955, 0.7203, 0.1223, 0.7443, 0.0955, 0.7203, 0.09578, 0.6964, 0.1227, 0.7059, 0.7597, 0.8716, 0.7864, 0.8571, 0.7865, 0.8955, 0.7598, 0.8956, 0.7597, 0.8716, 0.7865, 0.8955, 0.7597, 0.8716, 0.7596, 0.8477, 0.7864, 0.8571, 0.7598, 0.9195, 0.7865, 0.8955, 0.7866, 0.9339, 0.7599, 0.9435, 0.7598, 0.9195, 0.7866, 0.9339, 0.7598, 0.9195, 0.7598, 0.8956, 0.7865, 0.8955, 0.6441, 0.7977, 0.6441, 0.8236, 0.6245, 0.8236, 0.6245, 0.8056, 0.6441, 0.8236, 0.6441, 0.8495, 0.6245, 0.8417, 0.6245, 0.8236, 0.6064, 0.761, 0.6252, 0.7794, 0.6114, 0.7928, 0.5983, 0.78, 0.6252, 0.7794, 0.6441, 0.7977, 0.6245, 0.8056, 0.6114, 0.7928, 0.5532, 0.761, 0.5798, 0.761, 0.5798, 0.78, 0.5612, 0.78, 0.5798, 0.761, 0.6064, 0.761, 0.5983, 0.78, 0.5798, 0.78, 0.5155, 0.7977, 0.5343, 0.7794, 0.5481, 0.7928, 0.535, 0.8056, 0.5343, 0.7794, 0.5532, 0.761, 0.5612, 0.78, 0.5481, 0.7928, 0.5155, 0.8495, 0.5155, 0.8236, 0.535, 0.8236, 0.535, 0.8417, 0.5155, 0.8236, 0.5155, 0.7977, 0.535, 0.8056, 0.535, 0.8236, 0.5532, 0.8862, 0.5343, 0.8679, 0.5481, 0.8544, 0.5612, 0.8672, 0.5343, 0.8679, 0.5155, 0.8495, 0.535, 0.8417, 0.5481, 0.8544, 0.6064, 0.8862, 0.5798, 0.8862, 0.5798, 0.8672, 0.5983, 0.8672, 0.5798, 0.8862, 0.5532, 0.8862, 0.5612, 0.8672, 0.5798, 0.8672, 0.6441, 0.8495, 0.6252, 0.8679, 0.6114, 0.8544, 0.6245, 0.8417, 0.6252, 0.8679, 0.6064, 0.8862, 0.5983, 0.8672, 0.6114, 0.8544, 0.8555, 0.6027, 0.8552, 0.6267, 0.8028, 0.6266, 0.8031, 0.6026, 0.8552, 0.6267, 0.855, 0.6506, 0.8026, 0.6505, 0.8028, 0.6266, 0.8552, 0.5548, 0.8553, 0.5788, 0.8029, 0.5787, 0.8028, 0.5547, 0.8553, 0.5788, 0.8555, 0.6027, 0.8031, 0.6026, 0.8029, 0.5787, 0.5155, 0.8091, 0.5155, 0.8329, 0.4638, 0.8328, 0.4637, 0.8091, 0.5155, 0.8329, 0.5155, 0.8566, 0.4639, 0.8566, 0.4638, 0.8328, 0.5152, 0.761, 0.5153, 0.785, 0.4628, 0.7851, 0.4628, 0.7612, 0.5153, 0.785, 0.5153, 0.8089, 0.4629, 0.8091, 0.4628, 0.7851, 0.855, 0.6985, 0.8552, 0.7224, 0.8028, 0.7225, 0.8026, 0.6985, 0.8552, 0.7224, 0.8554, 0.7464, 0.803, 0.7464, 0.8028, 0.7225, 0.8553, 0.6506, 0.8552, 0.6746, 0.8028, 0.6746, 0.8029, 0.6506, 0.8552, 0.6746, 0.855, 0.6985, 0.8026, 0.6985, 0.8028, 0.6746, 0.3571, 0.7885, 0.357, 0.7645, 0.4094, 0.7644, 0.4095, 0.7883, 0.357, 0.7645, 0.3569, 0.7406, 0.4094, 0.7404, 0.4094, 0.7644, 0.3572, 0.8363, 0.3572, 0.8124, 0.4096, 0.8122, 0.4097, 0.8362, 0.3572, 0.8124, 0.3571, 0.7885, 0.4095, 0.7883, 0.4096, 0.8122, 0.09571, 0.8879, 0.0958, 0.864, 0.1226, 0.8593, 0.0958, 0.864, 0.09589, 0.8401, 0.1226, 0.8593, 0.0954, 0.7682, 0.1223, 0.7443, 0.1226, 0.7827, 0.09558, 0.7922, 0.0954, 0.7682, 0.1226, 0.7827, 0.0954, 0.7682, 0.09522, 0.7443, 0.1223, 0.7443, 0.9488, 0.8757, 0.9489, 0.8924, 0.9397, 0.8923, 0.9489, 0.8924, 0.9491, 0.9091, 0.9397, 0.8923, 0.9491, 0.9091, 0.949, 0.9257, 0.9397, 0.9259, 0.949, 0.9257, 0.9488, 0.9424, 0.9397, 0.9259, 0.5279, 0.8862, 0.5279, 0.9028, 0.5187, 0.9027, 0.5279, 0.9028, 0.5279, 0.9195, 0.5187, 0.9027, 0.5279, 0.9195, 0.5278, 0.9362, 0.5186, 0.9363, 0.5278, 0.9362, 0.5277, 0.9529, 0.5186, 0.9363, 0.9617, 0.8757, 0.9615, 0.8924, 0.9522, 0.8922, 0.9615, 0.8924, 0.9613, 0.9091, 0.9522, 0.8922, 0.9613, 0.9091, 0.9614, 0.9257, 0.9522, 0.9259, 0.9614, 0.9257, 0.9615, 0.9424, 0.9522, 0.9259, 0.9617, 0.9424, 0.9617, 0.9257, 0.9709, 0.9259, 0.9617, 0.9257, 0.9618, 0.9091, 0.9709, 0.9259, 0.9618, 0.9091, 0.9618, 0.8924, 0.9711, 0.8923, 0.9618, 0.8924, 0.9619, 0.8757, 0.9711, 0.8923])
_ca = me_cube.color_attributes.new('Col', 'BYTE_COLOR', 'CORNER')
_ca.data.foreach_set('color', [1.0, 1.0, 1.0, 1.0, 1.0, 1.0, 1.0, 1.0, 1.0, 1.0, 1.0, 1.0, 1.0, 1.0, 1.0, 1.0, 1.0, 1.0, 1.0, 1.0, 1.0, 1.0, 1.0, 1.0, 1.0, 1.0, 1.0, 1.0, 1.0, 1.0, 1.0, 1.0, 1.0, 1.0, 1.0, 1.0, 1.0, 1.0, 1.0, 1.0, 1.0, 1.0, 1.0, 1.0, 1.0, 1.0, 1.0, 1.0, 1.0, 1.0, 1.0, 1.0, 1.0, 1.0, 1.0, 1.0, 1.0, 1.0, 1.0, 1.0, 1.0, 1.0, 1.0, 1.0, 1.0, 1.0, 1.0, 1.0, 1.0, 1.0, 1.0, 1.0, 1.0, 1.0, 1.0, 1.0, 1.0, 1.0, 1.0, 1.0, 1.0, 1.0, 1.0, 1.0, 1.0, 1.0, 1.0, 1.0, 1.0, 1.0, 1.0, 1.0, 1.0, 1.0, 1.0, 1.0, 1.0, 1.0, 1.0, 1.0, 1.0, 1.0, 1.0, 1.0, 1.0, 1.0, 1.0, 1.0, 1.0, 1.0, 1.0, 1.0, 1.0, 1.0, 1.0, 1.0, 1.0, 1.0, 1.0, 1.0, 1.0, 1.0, 1.0, 1.0, 1.0, 1.0, 1.0, 1.0, 1.0, 1.0, 1.0, 1.0, 1.0, 1.0, 1.0, 1.0, 1.0, 1.0, 1.0, 1.0, 1.0, 1.0, 1.0, 1.0, 1.0, 1.0, 1.0, 1.0, 1.0, 1.0, 1.0, 1.0, 1.0, 1.0, 1.0, 1.0, 1.0, 1.0, 1.0, 1.0, 1.0, 1.0, 1.0, 1.0, 1.0, 1.0, 1.0, 1.0, 1.0, 1.0, 1.0, 1.0, 1.0, 1.0, 1.0, 1.0, 1.0, 1.0, 1.0, 1.0, 1.0, 1.0, 1.0, 1.0, 1.0, 1.0, 1.0, 1.0, 1.0, 1.0, 1.0, 1.0, 1.0, 1.0, 1.0, 1.0, 1.0, 1.0, 1.0, 1.0, 1.0, 1.0, 1.0, 1.0, 1.0, 1.0, 1.0, 1.0, 1.0, 1.0, 1.0, 1.0, 1.0, 1.0, 1.0, 1.0, 1.0, 1.0, 1.0, 1.0, 1.0, 1.0, 1.0, 1.0, 1.0, 1.0, 1.0, 1.0, 1.0, 1.0, 1.0, 1.0, 1.0, 1.0, 1.0, 1.0, 1.0, 1.0, 1.0, 1.0, 1.0, 1.0, 1.0, 1.0, 1.0, 1.0, 1.0, 1.0, 1.0, 1.0, 1.0, 1.0, 1.0, 1.0, 1.0, 1.0, 1.0, 1.0, 1.0, 1.0, 1.0, 1.0, 1.0, 1.0, 1.0, 1.0, 1.0, 1.0, 1.0, 1.0, 1.0, 1.0, 1.0, 1.0, 1.0, 1.0, 1.0, 1.0, 1.0, 1.0, 1.0, 1.0, 1.0, 1.0, 1.0, 1.0, 1.0, 1.0, 1.0, 1.0, 1.0, 1.0, 1.0, 1.0, 1.0, 1.0, 1.0, 1.0, 1.0, 1.0, 1.0, 1.0, 1.0, 1.0, 1.0, 1.0, 1.0, 1.0, 1.0, 1.0, 1.0, 1.0, 1.0, 1.0, 1.0, 1.0, 1.0, 1.0, 1.0, 1.0, 1.0, 1.0, 1.0, 1.0, 1.0, 1.0, 1.0, 1.0, 1.0, 1.0, 1.0, 1.0, 1.0, 1.0, 1.0, 1.0, 1.0, 1.0, 1.0, 1.0, 1.0, 1.0, 1.0, 1.0, 1.0, 1.0, 1.0, 1.0, 1.0, 1.0, 1.0, 1.0, 1.0, 1.0, 1.0, 1.0, 1.0, 1.0, 1.0, 1.0, 1.0, 1.0, 1.0, 1.0, 1.0, 1.0, 1.0, 1.0, 1.0, 1.0, 1.0, 1.0, 1.0, 1.0, 1.0, 1.0, 1.0, 1.0, 1.0, 1.0, 1.0, 1.0, 1.0, 1.0, 1.0, 1.0, 1.0, 1.0, 1.0, 1.0, 1.0, 1.0, 1.0, 1.0, 1.0, 1.0, 1.0, 1.0, 1.0, 1.0, 1.0, 1.0, 1.0, 1.0, 1.0, 1.0, 1.0, 1.0, 1.0, 1.0, 1.0, 1.0, 1.0, 1.0, 1.0, 1.0, 1.0, 1.0, 1.0, 1.0, 1.0, 1.0, 1.0, 1.0, 1.0, 1.0, 1.0, 1.0, 1.0, 1.0, 1.0, 1.0, 1.0, 1.0, 1.0, 1.0, 1.0, 1.0, 1.0, 1.0, 1.0, 1.0, 1.0, 1.0, 1.0, 1.0, 1.0, 1.0, 1.0, 1.0, 1.0, 1.0, 1.0, 1.0, 1.0, 1.0, 1.0, 1.0, 1.0, 1.0, 1.0, 1.0, 1.0, 1.0, 1.0, 1.0, 1.0, 1.0, 1.0, 1.0, 1.0, 1.0, 1.0, 1.0, 1.0, 1.0, 1.0, 1.0, 1.0, 1.0, 1.0, 1.0, 1.0, 1.0, 1.0, 1.0, 1.0, 1.0, 1.0, 1.0, 1.0, 1.0, 1.0, 1.0, 1.0, 1.0, 1.0, 1.0, 1.0, 1.0, 1.0, 1.0, 1.0, 1.0, 1.0, 1.0, 1.0, 1.0, 1.0, 1.0, 1.0, 1.0, 1.0, 1.0, 1.0, 1.0, 1.0, 1.0, 1.0, 1.0, 1.0, 1.0, 1.0, 1.0, 1.0, 1.0, 1.0, 1.0, 1.0, 1.0, 1.0, 1.0, 1.0, 1.0, 1.0, 1.0, 1.0, 1.0, 1.0, 1.0, 1.0, 1.0, 1.0, 1.0, 1.0, 1.0, 1.0, 1.0, 1.0, 1.0, 1.0, 1.0, 1.0, 1.0, 1.0, 1.0, 1.0, 1.0, 1.0, 1.0, 1.0, 1.0, 1.0, 1.0, 1.0, 1.0, 1.0, 1.0, 1.0, 1.0, 1.0, 1.0, 1.0, 1.0, 1.0, 1.0, 1.0, 1.0, 1.0, 1.0, 1.0, 1.0, 1.0, 1.0, 1.0, 1.0, 1.0, 1.0, 1.0, 1.0, 1.0, 1.0, 1.0, 1.0, 1.0, 1.0, 1.0, 1.0, 1.0, 1.0, 1.0, 1.0, 1.0, 1.0, 1.0, 1.0, 1.0, 1.0, 1.0, 1.0, 1.0, 1.0, 1.0, 1.0, 1.0, 1.0, 1.0, 1.0, 1.0, 1.0, 1.0, 1.0, 1.0, 1.0, 1.0, 1.0, 1.0, 1.0, 1.0, 1.0, 1.0, 1.0, 1.0, 1.0, 1.0, 1.0, 1.0, 1.0, 1.0, 1.0, 1.0, 1.0, 1.0, 1.0, 1.0, 1.0, 1.0, 1.0, 1.0, 1.0, 1.0, 1.0, 1.0, 1.0, 1.0, 1.0, 1.0, 1.0, 1.0, 1.0, 1.0, 1.0, 1.0, 1.0, 1.0, 1.0, 1.0, 1.0, 1.0, 1.0, 1.0, 1.0, 1.0, 1.0, 1.0, 1.0, 1.0, 1.0, 1.0, 1.0, 1.0, 1.0, 1.0, 1.0, 1.0, 1.0, 1.0, 1.0, 1.0, 1.0, 1.0, 1.0, 1.0, 1.0, 1.0, 1.0, 1.0, 1.0, 1.0, 1.0, 1.0, 1.0, 1.0, 1.0, 1.0, 1.0, 1.0, 1.0, 1.0, 1.0, 1.0, 1.0, 1.0, 1.0, 1.0, 1.0, 1.0, 1.0, 1.0, 1.0, 1.0, 1.0, 1.0, 1.0, 1.0, 1.0, 1.0, 1.0, 1.0, 1.0, 1.0, 1.0, 1.0, 1.0, 1.0, 1.0, 1.0, 1.0, 1.0, 1.0, 1.0, 1.0, 1.0, 1.0, 1.0, 1.0, 1.0, 1.0, 1.0, 1.0, 1.0, 1.0, 1.0, 1.0, 1.0, 1.0, 1.0, 1.0, 1.0, 1.0, 1.0, 1.0, 1.0, 1.0, 1.0, 1.0, 1.0, 1.0, 1.0, 1.0, 1.0, 1.0, 1.0, 1.0, 1.0, 1.0, 1.0, 1.0, 1.0, 1.0, 1.0, 1.0, 1.0, 1.0, 1.0, 1.0, 1.0, 1.0, 1.0, 1.0, 1.0, 1.0, 1.0, 1.0, 1.0, 1.0, 1.0, 1.0, 1.0, 1.0, 1.0, 1.0, 1.0, 1.0, 1.0, 1.0, 1.0, 1.0, 1.0, 1.0, 1.0, 1.0, 1.0, 1.0, 1.0, 1.0, 1.0, 1.0, 1.0, 1.0, 1.0, 1.0, 1.0, 1.0, 1.0, 1.0, 1.0, 1.0, 1.0, 1.0, 1.0, 1.0, 1.0, 1.0, 1.0, 1.0, 1.0, 1.0, 1.0, 1.0, 1.0, 1.0, 1.0, 1.0, 1.0, 1.0, 1.0, 1.0, 1.0, 1.0, 1.0, 1.0, 1.0, 1.0, 1.0, 1.0, 1.0, 1.0, 1.0, 1.0, 1.0, 1.0, 1.0, 1.0, 1.0, 1.0, 1.0, 1.0, 1.0, 1.0, 1.0, 1.0, 1.0, 1.0, 1.0, 1.0, 1.0, 1.0, 1.0, 1.0, 1.0, 1.0, 1.0, 1.0, 1.0, 1.0, 1.0, 1.0, 1.0, 1.0, 1.0, 1.0, 1.0, 1.0, 1.0, 1.0, 1.0, 1.0, 1.0, 1.0, 1.0, 1.0, 1.0, 1.0, 1.0, 1.0, 1.0, 1.0, 1.0, 1.0, 1.0, 1.0, 1.0, 1.0, 1.0, 1.0, 1.0, 1.0, 1.0, 1.0, 1.0, 1.0, 1.0, 1.0, 1.0, 1.0, 1.0, 1.0, 1.0, 1.0, 1.0, 1.0, 1.0, 1.0, 1.0, 1.0, 1.0, 1.0, 1.0, 1.0, 1.0, 1.0, 1.0, 1.0, 1.0, 1.0, 1.0, 1.0, 1.0, 1.0, 1.0, 1.0, 1.0, 1.0, 1.0, 1.0, 1.0, 1.0, 1.0, 1.0, 1.0, 1.0, 1.0, 1.0, 1.0, 1.0, 1.0, 1.0, 1.0, 1.0, 1.0, 1.0, 1.0, 1.0, 1.0, 1.0, 1.0, 1.0, 1.0, 1.0, 1.0, 1.0, 1.0, 1.0, 1.0, 1.0, 1.0, 1.0, 1.0, 1.0, 1.0, 1.0, 1.0, 1.0, 1.0, 1.0, 1.0, 1.0, 1.0, 1.0, 1.0, 1.0, 1.0, 1.0, 1.0, 1.0, 1.0, 1.0, 1.0, 1.0, 1.0, 1.0, 1.0, 1.0, 1.0, 1.0, 1.0, 1.0, 1.0, 1.0, 1.0, 1.0, 1.0, 1.0, 1.0, 1.0, 1.0, 1.0, 1.0, 1.0, 1.0, 1.0, 1.0, 1.0, 1.0, 1.0, 1.0, 1.0, 1.0, 1.0, 1.0, 1.0, 1.0, 1.0, 1.0, 1.0, 1.0, 1.0, 1.0, 1.0, 1.0, 1.0, 1.0, 1.0, 1.0, 1.0, 1.0, 1.0, 1.0, 1.0, 1.0, 1.0, 1.0, 1.0, 1.0, 1.0, 1.0, 1.0, 1.0, 1.0, 1.0, 1.0, 1.0, 1.0, 1.0, 1.0, 1.0, 1.0, 1.0, 1.0, 1.0, 1.0, 1.0, 1.0, 1.0, 1.0, 1.0, 1.0, 1.0, 1.0, 1.0, 1.0, 1.0, 1.0, 1.0, 1.0, 1.0, 1.0, 1.0, 1.0, 1.0, 1.0, 1.0, 1.0, 1.0, 1.0, 1.0, 1.0, 1.0, 1.0, 1.0, 1.0, 1.0, 1.0, 1.0, 1.0, 1.0, 1.0, 1.0, 1.0, 1.0, 1.0, 1.0, 1.0, 1.0, 1.0, 1.0, 1.0, 1.0, 1.0, 1.0, 1.0, 1.0, 1.0, 1.0, 1.0, 1.0, 1.0, 1.0, 1.0, 1.0, 1.0, 1.0, 1.0, 1.0, 1.0, 1.0, 1.0, 1.0, 1.0, 1.0, 1.0, 1.0, 1.0, 1.0, 1.0, 1.0, 1.0, 1.0, 1.0, 1.0, 1.0, 1.0, 1.0, 1.0, 1.0, 1.0, 1.0, 1.0, 1.0, 1.0, 1.0, 1.0, 1.0, 1.0, 1.0, 1.0, 1.0, 1.0, 1.0, 1.0, 1.0, 1.0, 1.0, 1.0, 1.0, 1.0, 1.0, 1.0, 1.0, 1.0, 1.0, 1.0, 1.0, 1.0, 1.0, 1.0, 1.0, 1.0, 1.0, 1.0, 1.0, 1.0, 1.0, 1.0, 1.0, 1.0, 1.0, 1.0, 1.0, 1.0, 1.0, 1.0, 1.0, 1.0, 1.0, 1.0, 1.0, 1.0, 1.0, 1.0, 1.0, 1.0, 1.0, 1.0, 1.0, 1.0, 1.0, 1.0, 1.0, 1.0, 1.0, 1.0, 1.0, 1.0, 1.0, 1.0, 1.0, 1.0, 1.0, 1.0, 1.0, 1.0, 1.0, 1.0, 1.0, 1.0, 1.0, 1.0, 1.0, 1.0, 1.0, 1.0, 1.0, 1.0, 1.0, 1.0, 1.0, 1.0, 1.0, 1.0, 1.0, 1.0, 1.0, 1.0, 1.0, 1.0, 1.0, 1.0, 1.0, 1.0, 1.0, 1.0, 1.0, 1.0, 1.0, 1.0, 1.0, 1.0, 1.0, 1.0, 1.0, 1.0, 1.0, 1.0, 1.0, 1.0, 1.0, 1.0, 1.0, 1.0, 1.0, 1.0, 1.0, 1.0, 1.0, 1.0, 1.0, 1.0, 1.0, 1.0, 1.0, 1.0, 1.0, 1.0, 1.0, 1.0, 1.0, 1.0, 1.0, 1.0, 1.0, 1.0, 1.0, 1.0, 1.0, 1.0, 1.0, 1.0, 1.0, 1.0, 1.0, 1.0, 1.0, 1.0, 1.0, 1.0, 1.0, 1.0, 1.0, 1.0, 1.0, 1.0, 1.0, 1.0, 1.0, 1.0, 1.0, 1.0, 1.0, 1.0, 1.0, 1.0, 1.0, 1.0, 1.0, 1.0, 1.0, 1.0, 1.0, 1.0, 1.0, 1.0, 1.0, 1.0, 1.0, 1.0, 1.0, 1.0, 1.0, 1.0, 1.0, 1.0, 1.0, 1.0, 1.0, 1.0, 1.0, 1.0, 1.0, 1.0, 1.0, 1.0, 1.0, 1.0, 1.0, 1.0, 1.0, 1.0, 1.0, 1.0, 1.0, 1.0, 1.0, 1.0, 1.0, 1.0, 1.0, 1.0, 1.0, 1.0, 1.0, 0.9911, 0.9911, 0.9911, 0.9961, 1.0, 1.0, 1.0, 1.0, 1.0, 1.0, 1.0, 1.0, 1.0, 1.0, 1.0, 1.0, 1.0, 1.0, 1.0, 1.0, 0.9911, 0.9911, 0.9911, 0.9961, 1.0, 1.0, 1.0, 1.0, 1.0, 1.0, 1.0, 1.0, 1.0, 1.0, 1.0, 1.0, 1.0, 1.0, 1.0, 1.0, 1.0, 1.0, 1.0, 1.0, 1.0, 1.0, 1.0, 1.0, 1.0, 1.0, 1.0, 1.0, 1.0, 1.0, 1.0, 1.0, 1.0, 1.0, 1.0, 1.0, 1.0, 1.0, 1.0, 1.0, 1.0, 1.0, 1.0, 1.0, 1.0, 1.0, 1.0, 1.0, 1.0, 1.0, 1.0, 1.0, 1.0, 1.0, 1.0, 1.0, 1.0, 1.0, 1.0, 1.0, 1.0, 1.0, 1.0, 1.0, 1.0, 1.0, 1.0, 1.0, 1.0, 1.0, 1.0, 1.0, 1.0, 1.0, 1.0, 1.0, 1.0, 1.0, 1.0, 1.0, 1.0, 1.0, 1.0, 1.0, 1.0, 1.0, 1.0, 1.0, 1.0, 1.0, 1.0, 1.0, 1.0, 1.0, 1.0, 1.0, 1.0, 1.0, 1.0, 1.0, 1.0, 1.0, 1.0, 1.0, 1.0, 1.0, 1.0, 1.0, 1.0, 1.0, 1.0, 1.0, 1.0, 1.0, 1.0, 1.0, 1.0, 1.0, 1.0, 1.0, 1.0, 1.0, 1.0, 1.0, 1.0, 1.0, 1.0, 1.0, 0.9911, 0.9911, 0.9911, 0.9961, 1.0, 1.0, 1.0, 1.0, 1.0, 1.0, 1.0, 1.0, 1.0, 1.0, 1.0, 1.0, 0.9911, 0.9911, 0.9911, 0.9961, 1.0, 1.0, 1.0, 1.0, 0.9911, 0.9911, 0.9911, 0.9961, 1.0, 1.0, 1.0, 1.0, 1.0, 1.0, 1.0, 1.0, 0.9911, 0.9911, 0.9911, 0.9961, 0.9911, 0.9911, 0.9911, 0.9961, 0.9911, 0.9911, 0.9911, 0.9961, 0.9911, 0.9911, 0.9911, 0.9961, 0.9911, 0.9911, 0.9911, 0.9961, 0.9911, 0.9911, 0.9911, 0.9961, 1.0, 1.0, 1.0, 1.0, 0.9911, 0.9911, 0.9911, 0.9961, 0.9911, 0.9911, 0.9911, 0.9961, 1.0, 1.0, 1.0, 1.0, 1.0, 1.0, 1.0, 1.0, 1.0, 1.0, 1.0, 1.0, 1.0, 1.0, 1.0, 1.0, 1.0, 1.0, 1.0, 1.0, 0.9911, 0.9911, 0.9911, 0.9961, 0.9911, 0.9911, 0.9911, 0.9961, 1.0, 1.0, 1.0, 1.0, 1.0, 1.0, 1.0, 1.0, 0.9911, 0.9911, 0.9911, 0.9961, 0.9911, 0.9911, 0.9911, 0.9961, 1.0, 1.0, 1.0, 1.0, 1.0, 1.0, 1.0, 1.0, 0.9911, 0.9911, 0.9911, 0.9961, 0.9911, 0.9911, 0.9911, 0.9961, 1.0, 1.0, 1.0, 1.0, 1.0, 1.0, 1.0, 1.0, 0.9911, 0.9911, 0.9911, 0.9961, 0.9911, 0.9911, 0.9911, 0.9961, 1.0, 1.0, 1.0, 1.0, 1.0, 1.0, 1.0, 1.0, 0.9911, 0.9911, 0.9911, 0.9961, 0.9911, 0.9911, 0.9911, 0.9961, 1.0, 1.0, 1.0, 1.0, 1.0, 1.0, 1.0, 1.0, 0.9911, 0.9911, 0.9911, 0.9961, 0.9911, 0.9911, 0.9911, 0.9961, 1.0, 1.0, 1.0, 1.0, 1.0, 1.0, 1.0, 1.0, 0.9911, 0.9911, 0.9911, 0.9961, 0.9911, 0.9911, 0.9911, 0.9961, 1.0, 1.0, 1.0, 1.0, 1.0, 1.0, 1.0, 1.0, 0.9911, 0.9911, 0.9911, 0.9961, 0.9911, 0.9911, 0.9911, 0.9961, 1.0, 1.0, 1.0, 1.0, 1.0, 1.0, 1.0, 1.0, 1.0, 1.0, 1.0, 1.0, 1.0, 1.0, 1.0, 1.0, 1.0, 1.0, 1.0, 1.0, 0.9911, 0.9911, 0.9911, 0.9961, 0.9911, 0.9911, 0.9911, 0.9961, 1.0, 1.0, 1.0, 1.0, 0.9911, 0.9911, 0.9911, 0.9961, 0.9911, 0.9911, 0.9911, 0.9961, 0.9911, 0.9911, 0.9911, 0.9961, 0.9911, 0.9911, 0.9911, 0.9961, 0.9911, 0.9911, 0.9911, 0.9961, 1.0, 1.0, 1.0, 1.0, 1.0, 1.0, 1.0, 1.0, 0.9911, 0.9911, 0.9911, 0.9961, 0.9911, 0.9911, 0.9911, 0.9961, 1.0, 1.0, 1.0, 1.0, 0.9911, 0.9911, 0.9911, 0.9961, 0.9911, 0.9911, 0.9911, 0.9961, 0.9911, 0.9911, 0.9911, 0.9961, 0.9911, 0.9911, 0.9911, 0.9961, 0.9911, 0.9911, 0.9911, 0.9961, 1.0, 1.0, 1.0, 1.0, 1.0, 1.0, 1.0, 1.0, 0.9911, 0.9911, 0.9911, 0.9961, 1.0, 1.0, 1.0, 1.0, 0.9911, 0.9911, 0.9911, 0.9961, 0.9911, 0.9911, 0.9911, 0.9961, 0.9911, 0.9911, 0.9911, 0.9961, 0.9911, 0.9911, 0.9911, 0.9961, 0.9911, 0.9911, 0.9911, 0.9961, 1.0, 1.0, 1.0, 1.0, 1.0, 1.0, 1.0, 1.0, 0.9911, 0.9911, 0.9911, 0.9961, 1.0, 1.0, 1.0, 1.0, 0.9911, 0.9911, 0.9911, 0.9961, 0.9911, 0.9911, 0.9911, 0.9961, 0.9911, 0.9911, 0.9911, 0.9961, 0.9911, 0.9911, 0.9911, 0.9961, 0.9911, 0.9911, 0.9911, 0.9961, 1.0, 1.0, 1.0, 1.0, 1.0, 1.0, 1.0, 1.0, 1.0, 1.0, 1.0, 1.0, 1.0, 1.0, 1.0, 1.0, 1.0, 1.0, 1.0, 1.0, 1.0, 1.0, 1.0, 1.0, 1.0, 1.0, 1.0, 1.0, 1.0, 1.0, 1.0, 1.0, 1.0, 1.0, 1.0, 1.0, 1.0, 1.0, 1.0, 1.0, 1.0, 1.0, 1.0, 1.0, 1.0, 1.0, 1.0, 1.0, 1.0, 1.0, 1.0, 1.0, 1.0, 1.0, 1.0, 1.0, 1.0, 1.0, 1.0, 1.0, 1.0, 1.0, 1.0, 1.0, 1.0, 1.0, 1.0, 1.0, 1.0, 1.0, 1.0, 1.0, 1.0, 1.0, 1.0, 1.0, 1.0, 1.0, 1.0, 1.0, 1.0, 1.0, 1.0, 1.0, 1.0, 1.0, 1.0, 1.0, 1.0, 1.0, 1.0, 1.0, 1.0, 1.0, 1.0, 1.0, 1.0, 1.0, 1.0, 1.0, 1.0, 1.0, 1.0, 1.0, 1.0, 1.0, 1.0, 1.0, 0.9911, 0.9911, 0.9911, 0.9961, 1.0, 1.0, 1.0, 1.0, 0.9911, 0.9911, 0.9911, 0.9961, 1.0, 1.0, 1.0, 1.0, 1.0, 1.0, 1.0, 1.0, 1.0, 1.0, 1.0, 1.0, 1.0, 1.0, 1.0, 1.0, 1.0, 1.0, 1.0, 1.0, 1.0, 1.0, 1.0, 1.0, 1.0, 1.0, 1.0, 1.0, 1.0, 1.0, 1.0, 1.0, 1.0, 1.0, 1.0, 1.0, 1.0, 1.0, 1.0, 1.0, 1.0, 1.0, 1.0, 1.0, 1.0, 1.0, 1.0, 1.0, 1.0, 1.0, 1.0, 1.0, 1.0, 1.0, 1.0, 1.0, 1.0, 1.0, 1.0, 1.0, 1.0, 1.0, 1.0, 1.0, 1.0, 1.0, 1.0, 1.0, 1.0, 1.0, 1.0, 1.0, 1.0, 1.0, 1.0, 1.0, 1.0, 1.0, 1.0, 1.0, 1.0, 1.0, 1.0, 1.0, 1.0, 1.0, 1.0, 1.0, 1.0, 1.0, 1.0, 1.0, 1.0, 1.0, 1.0, 1.0, 1.0, 1.0, 1.0, 1.0, 1.0, 1.0, 1.0, 1.0, 1.0, 1.0, 1.0, 1.0, 0.9911, 0.9911, 0.9911, 0.9961, 1.0, 1.0, 1.0, 1.0, 0.9911, 0.9911, 0.9911, 0.9961, 1.0, 1.0, 1.0, 1.0, 1.0, 1.0, 1.0, 1.0, 1.0, 1.0, 1.0, 1.0, 1.0, 1.0, 1.0, 1.0, 1.0, 1.0, 1.0, 1.0, 1.0, 1.0, 1.0, 1.0, 1.0, 1.0, 1.0, 1.0, 1.0, 1.0, 1.0, 1.0, 1.0, 1.0, 1.0, 1.0, 1.0, 1.0, 1.0, 1.0, 1.0, 1.0, 1.0, 1.0, 1.0, 1.0, 1.0, 1.0, 1.0, 1.0, 1.0, 1.0, 1.0, 1.0, 1.0, 1.0, 1.0, 1.0, 1.0, 1.0, 1.0, 1.0, 1.0, 1.0, 1.0, 1.0, 1.0, 1.0, 1.0, 1.0, 1.0, 1.0, 1.0, 1.0, 1.0, 1.0, 1.0, 1.0, 1.0, 1.0, 1.0, 1.0, 1.0, 1.0, 1.0, 1.0, 1.0, 1.0, 1.0, 1.0, 1.0, 1.0, 1.0, 1.0, 1.0, 1.0, 1.0, 1.0, 1.0, 1.0, 1.0, 1.0, 1.0, 1.0, 1.0, 1.0, 1.0, 1.0, 1.0, 1.0, 1.0, 1.0, 1.0, 1.0, 1.0, 1.0, 1.0, 1.0, 1.0, 1.0, 1.0, 1.0, 1.0, 1.0, 1.0, 1.0, 1.0, 1.0, 1.0, 1.0, 1.0, 1.0, 1.0, 1.0, 1.0, 1.0, 1.0, 1.0, 1.0, 1.0, 1.0, 1.0, 1.0, 1.0, 1.0, 1.0, 1.0, 1.0, 1.0, 1.0, 1.0, 1.0, 1.0, 1.0, 1.0, 1.0, 1.0, 1.0, 1.0, 1.0, 1.0, 1.0, 1.0, 1.0, 1.0, 1.0, 1.0, 1.0, 1.0, 1.0, 1.0, 1.0, 1.0, 1.0, 1.0, 1.0, 1.0, 1.0, 1.0, 1.0, 1.0, 1.0, 1.0, 1.0, 1.0, 1.0, 1.0, 1.0, 1.0, 1.0, 1.0, 1.0, 1.0, 1.0, 1.0, 1.0, 1.0, 1.0, 1.0, 1.0, 1.0, 1.0, 1.0, 1.0, 1.0, 1.0, 1.0, 1.0, 1.0, 1.0, 1.0, 1.0, 1.0, 1.0, 1.0, 1.0, 1.0, 1.0, 1.0, 1.0, 1.0, 1.0, 1.0, 1.0, 1.0, 1.0, 1.0, 1.0, 1.0, 1.0, 1.0, 1.0, 1.0, 1.0, 1.0, 1.0, 1.0, 1.0, 1.0, 1.0, 1.0, 1.0, 1.0, 1.0, 1.0, 1.0, 1.0, 1.0, 1.0, 1.0, 1.0, 1.0, 1.0, 1.0, 1.0, 1.0, 1.0, 1.0, 1.0, 1.0, 1.0, 1.0, 1.0, 1.0, 1.0, 1.0, 1.0, 1.0, 1.0, 1.0, 1.0, 1.0, 1.0, 1.0, 1.0, 1.0, 1.0, 1.0, 1.0, 1.0, 1.0, 1.0, 1.0, 1.0, 1.0, 1.0, 1.0, 1.0, 1.0, 1.0, 1.0, 1.0, 1.0, 1.0, 1.0, 1.0, 1.0, 1.0, 1.0, 1.0, 1.0, 1.0, 1.0, 1.0, 1.0, 1.0, 1.0, 1.0, 1.0, 1.0, 1.0, 1.0, 1.0, 1.0, 1.0, 1.0, 0.9911, 0.9911, 0.9911, 0.9961, 1.0, 1.0, 1.0, 1.0, 1.0, 1.0, 1.0, 1.0, 0.9911, 0.9911, 0.9911, 0.9961, 1.0, 1.0, 1.0, 1.0, 1.0, 1.0, 1.0, 1.0, 1.0, 1.0, 1.0, 1.0, 1.0, 1.0, 1.0, 1.0, 1.0, 1.0, 1.0, 1.0, 1.0, 1.0, 1.0, 1.0, 1.0, 1.0, 1.0, 1.0, 1.0, 1.0, 1.0, 1.0, 1.0, 1.0, 1.0, 1.0, 1.0, 1.0, 1.0, 1.0, 1.0, 1.0, 1.0, 1.0, 1.0, 1.0, 1.0, 1.0, 0.9911, 0.9911, 0.9911, 0.9961, 1.0, 1.0, 1.0, 1.0, 1.0, 1.0, 1.0, 1.0, 1.0, 1.0, 1.0, 1.0, 0.9911, 0.9911, 0.9911, 0.9961, 1.0, 1.0, 1.0, 1.0, 0.9911, 0.9911, 0.9911, 0.9961, 1.0, 1.0, 1.0, 1.0, 1.0, 1.0, 1.0, 1.0, 1.0, 1.0, 1.0, 1.0, 1.0, 1.0, 1.0, 1.0, 1.0, 1.0, 1.0, 1.0, 1.0, 1.0, 1.0, 1.0, 1.0, 1.0, 1.0, 1.0, 1.0, 1.0, 1.0, 1.0, 1.0, 1.0, 1.0, 1.0, 1.0, 1.0, 1.0, 1.0, 1.0, 1.0, 1.0, 1.0, 1.0, 1.0, 1.0, 1.0, 1.0, 1.0, 1.0, 1.0, 1.0, 1.0, 1.0, 1.0, 1.0, 1.0, 1.0, 1.0, 1.0, 1.0, 1.0, 1.0, 1.0, 1.0, 1.0, 1.0, 1.0, 1.0, 1.0, 1.0, 1.0, 1.0, 1.0, 1.0, 1.0, 1.0, 1.0, 1.0, 1.0, 1.0, 1.0, 1.0, 1.0, 1.0, 1.0, 1.0, 1.0, 1.0, 1.0, 1.0, 1.0, 1.0, 1.0, 1.0, 1.0, 1.0, 1.0, 1.0, 1.0, 1.0, 1.0, 1.0, 1.0, 1.0, 1.0, 1.0, 1.0, 1.0, 1.0, 1.0, 1.0, 1.0, 1.0, 1.0, 1.0, 1.0, 1.0, 1.0, 1.0, 1.0, 1.0, 1.0, 1.0, 1.0, 1.0, 1.0, 1.0, 1.0, 1.0, 1.0, 1.0, 1.0, 1.0, 1.0, 1.0, 1.0, 1.0, 1.0, 1.0, 1.0, 1.0, 1.0, 1.0, 1.0, 1.0, 1.0, 1.0, 1.0, 1.0, 1.0, 1.0, 1.0, 1.0, 1.0, 1.0, 1.0, 1.0, 1.0, 1.0, 1.0, 1.0, 1.0, 1.0, 1.0, 1.0, 1.0, 1.0, 1.0, 1.0, 1.0, 1.0, 1.0, 1.0, 1.0, 1.0, 1.0, 1.0, 1.0, 1.0, 1.0, 1.0, 1.0, 1.0, 1.0, 1.0, 1.0, 1.0, 1.0, 1.0, 1.0, 1.0, 1.0, 1.0, 1.0, 1.0, 1.0, 1.0, 1.0, 1.0, 1.0, 1.0, 1.0, 1.0, 1.0, 1.0, 1.0, 1.0, 1.0, 1.0, 1.0, 1.0, 1.0, 1.0, 1.0, 1.0, 1.0, 1.0, 1.0, 1.0, 1.0, 1.0, 1.0, 1.0, 1.0, 1.0, 1.0, 1.0, 1.0, 1.0, 1.0, 1.0, 1.0, 1.0, 1.0, 1.0, 1.0, 1.0, 1.0, 1.0, 1.0, 1.0, 1.0, 1.0, 1.0, 1.0, 1.0, 1.0, 1.0, 1.0, 1.0, 1.0, 1.0, 1.0, 1.0, 1.0, 1.0, 1.0, 1.0, 1.0, 1.0, 1.0, 1.0, 1.0, 1.0, 1.0, 1.0, 1.0, 1.0, 1.0, 1.0, 1.0, 1.0, 1.0, 1.0, 1.0, 1.0, 1.0, 1.0, 1.0, 1.0, 1.0, 1.0, 1.0, 1.0, 1.0, 1.0, 1.0, 1.0, 1.0, 1.0, 1.0, 1.0, 1.0, 1.0, 1.0, 1.0, 1.0, 1.0, 1.0, 1.0, 1.0, 1.0, 1.0, 1.0, 1.0, 1.0, 1.0, 1.0, 1.0, 1.0, 1.0, 1.0, 1.0, 1.0, 1.0, 1.0, 1.0, 1.0, 1.0, 1.0, 1.0, 1.0, 1.0, 1.0, 1.0, 1.0, 1.0, 1.0, 1.0, 1.0, 1.0, 1.0, 1.0, 1.0, 1.0, 1.0, 1.0, 1.0, 1.0, 1.0, 1.0, 1.0, 1.0, 1.0, 1.0, 1.0, 1.0, 1.0, 1.0, 1.0, 1.0, 1.0, 1.0, 1.0, 1.0, 1.0, 1.0, 1.0, 1.0, 1.0, 1.0, 1.0, 1.0, 1.0, 1.0, 1.0, 1.0, 1.0, 1.0, 1.0, 1.0, 1.0, 1.0, 1.0, 1.0, 1.0, 1.0, 1.0, 1.0, 1.0, 1.0, 1.0, 1.0, 1.0, 1.0, 1.0, 1.0, 1.0, 1.0, 1.0, 1.0, 1.0, 1.0, 1.0, 1.0, 1.0, 1.0, 1.0, 1.0, 1.0, 1.0, 1.0, 1.0, 1.0, 1.0, 1.0, 1.0, 1.0, 1.0, 1.0, 1.0, 1.0, 1.0, 1.0, 1.0, 1.0, 1.0, 1.0, 1.0, 1.0, 1.0, 1.0, 1.0, 1.0, 1.0, 1.0, 1.0, 1.0, 1.0, 1.0, 1.0, 1.0, 1.0, 1.0, 1.0, 1.0, 1.0, 1.0, 1.0, 1.0, 1.0, 1.0, 1.0, 1.0, 1.0, 1.0, 1.0, 1.0, 1.0, 1.0, 1.0, 1.0, 1.0, 1.0, 1.0, 1.0, 1.0, 1.0, 1.0, 1.0, 1.0, 1.0, 1.0, 1.0, 1.0, 1.0, 1.0, 1.0, 1.0, 1.0, 1.0, 1.0, 1.0, 1.0, 1.0, 1.0, 1.0, 1.0, 1.0, 1.0, 1.0, 1.0, 1.0, 1.0, 1.0, 1.0, 1.0, 1.0, 1.0, 1.0, 1.0, 1.0, 1.0, 1.0, 1.0, 1.0, 1.0, 1.0, 1.0, 1.0, 1.0, 1.0, 1.0, 1.0, 1.0, 1.0, 1.0, 1.0, 1.0, 1.0, 1.0, 1.0, 1.0, 1.0, 1.0, 1.0, 1.0, 1.0, 1.0, 1.0, 1.0, 1.0, 1.0, 1.0, 1.0, 1.0, 1.0, 1.0, 1.0, 1.0, 1.0, 1.0, 1.0, 1.0, 1.0, 1.0, 1.0, 1.0, 1.0, 1.0, 1.0, 1.0, 1.0, 1.0, 1.0, 1.0, 1.0, 1.0, 1.0, 1.0, 1.0, 1.0, 1.0, 1.0, 1.0, 1.0, 1.0, 1.0, 1.0, 1.0, 1.0, 1.0, 1.0, 1.0, 1.0, 1.0, 1.0, 1.0, 1.0, 1.0, 1.0, 1.0, 1.0, 1.0, 1.0, 1.0, 1.0, 1.0, 1.0, 1.0, 1.0, 1.0, 1.0, 1.0, 1.0, 1.0, 1.0, 1.0, 1.0, 1.0, 1.0, 1.0, 1.0, 1.0, 0.9911, 0.9911, 0.9911, 0.9961, 1.0, 1.0, 1.0, 1.0, 1.0, 1.0, 1.0, 1.0, 1.0, 1.0, 1.0, 1.0, 0.9911, 0.9911, 0.9911, 0.9961, 1.0, 1.0, 1.0, 1.0, 0.9911, 0.9911, 0.9911, 0.9961, 1.0, 1.0, 1.0, 1.0, 1.0, 1.0, 1.0, 1.0, 0.9911, 0.9911, 0.9911, 0.9961, 1.0, 1.0, 1.0, 1.0, 1.0, 1.0, 1.0, 1.0, 1.0, 1.0, 1.0, 1.0, 0.9911, 0.9911, 0.9911, 0.9961, 1.0, 1.0, 1.0, 1.0, 0.9911, 0.9911, 0.9911, 0.9961, 1.0, 1.0, 1.0, 1.0, 1.0, 1.0, 1.0, 1.0, 1.0, 1.0, 1.0, 1.0, 1.0, 1.0, 1.0, 1.0, 1.0, 1.0, 1.0, 1.0, 1.0, 1.0, 1.0, 1.0, 1.0, 1.0, 1.0, 1.0, 1.0, 1.0, 1.0, 1.0, 1.0, 1.0, 1.0, 1.0, 1.0, 1.0, 1.0, 1.0, 1.0, 1.0, 1.0, 1.0, 1.0, 1.0, 1.0, 1.0, 1.0, 1.0, 1.0, 1.0, 1.0, 1.0, 1.0, 1.0, 1.0, 1.0, 1.0, 1.0, 1.0, 1.0, 1.0, 1.0, 1.0, 1.0, 1.0, 1.0, 1.0, 1.0, 1.0, 1.0, 1.0, 1.0, 1.0, 1.0, 1.0, 1.0, 1.0, 1.0, 1.0, 1.0, 1.0, 1.0, 1.0, 1.0, 1.0, 1.0, 1.0, 1.0, 1.0, 1.0, 1.0, 1.0, 1.0, 1.0, 1.0, 1.0, 1.0, 1.0, 1.0, 1.0, 1.0, 1.0, 1.0, 1.0, 1.0, 1.0, 1.0, 1.0, 1.0, 1.0, 1.0, 1.0, 1.0, 1.0, 1.0, 1.0, 1.0, 1.0, 1.0, 1.0, 1.0, 1.0, 1.0, 1.0, 1.0, 1.0, 1.0, 1.0, 1.0, 1.0, 1.0, 1.0, 1.0, 1.0, 1.0, 1.0, 1.0, 1.0, 1.0, 1.0, 1.0, 1.0, 1.0, 1.0, 1.0, 1.0, 1.0, 1.0, 1.0, 1.0, 1.0, 1.0, 1.0, 1.0, 1.0, 1.0, 1.0, 1.0, 1.0, 1.0, 1.0, 1.0, 1.0, 1.0, 1.0, 1.0, 1.0, 1.0, 1.0, 1.0, 1.0, 1.0, 1.0, 1.0, 1.0, 1.0, 1.0, 1.0, 1.0, 1.0, 1.0, 1.0, 1.0, 1.0, 1.0, 1.0, 0.9911, 0.9911, 0.9911, 0.9961, 1.0, 1.0, 1.0, 1.0, 1.0, 1.0, 1.0, 1.0, 0.9911, 0.9911, 0.9911, 0.9961, 1.0, 1.0, 1.0, 1.0, 1.0, 1.0, 1.0, 1.0, 1.0, 1.0, 1.0, 1.0, 1.0, 1.0, 1.0, 1.0, 1.0, 1.0, 1.0, 1.0, 1.0, 1.0, 1.0, 1.0, 1.0, 1.0, 1.0, 1.0, 1.0, 1.0, 1.0, 1.0, 1.0, 1.0, 1.0, 1.0, 1.0, 1.0, 1.0, 1.0, 1.0, 1.0, 1.0, 1.0, 1.0, 1.0, 1.0, 1.0, 1.0, 1.0, 1.0, 1.0, 1.0, 1.0, 1.0, 1.0, 1.0, 1.0, 1.0, 1.0, 1.0, 1.0, 1.0, 1.0, 1.0, 1.0, 1.0, 1.0, 1.0, 1.0, 1.0, 1.0, 1.0, 1.0, 1.0, 1.0, 1.0, 1.0, 1.0, 1.0, 1.0, 1.0, 1.0, 1.0, 1.0, 1.0, 1.0, 1.0, 1.0, 1.0, 1.0, 1.0, 1.0, 1.0, 1.0, 1.0, 1.0, 1.0, 1.0, 1.0, 1.0, 1.0, 1.0, 1.0, 1.0, 1.0, 1.0, 1.0, 1.0, 1.0, 1.0, 1.0, 0.9911, 0.9911, 0.9911, 0.9961, 1.0, 1.0, 1.0, 1.0, 1.0, 1.0, 1.0, 1.0, 0.9911, 0.9911, 0.9911, 0.9961, 1.0, 1.0, 1.0, 1.0, 1.0, 1.0, 1.0, 1.0, 1.0, 1.0, 1.0, 1.0, 1.0, 1.0, 1.0, 1.0, 0.9911, 0.9911, 0.9911, 0.9961, 1.0, 1.0, 1.0, 1.0, 1.0, 1.0, 1.0, 1.0, 0.9911, 0.9911, 0.9911, 0.9961, 1.0, 1.0, 1.0, 1.0, 1.0, 1.0, 1.0, 1.0, 1.0, 1.0, 1.0, 1.0, 1.0, 1.0, 1.0, 1.0, 1.0, 1.0, 1.0, 1.0, 1.0, 1.0, 1.0, 1.0, 1.0, 1.0, 1.0, 1.0, 1.0, 1.0, 1.0, 1.0, 1.0, 1.0, 1.0, 1.0, 1.0, 1.0, 1.0, 1.0, 1.0, 1.0, 1.0, 1.0, 1.0, 1.0, 1.0, 1.0, 1.0, 1.0, 1.0, 1.0, 1.0, 1.0, 1.0, 1.0, 1.0, 1.0, 1.0, 1.0, 1.0, 1.0, 1.0, 1.0, 1.0, 1.0, 1.0, 1.0, 1.0, 1.0, 1.0, 1.0, 1.0, 1.0, 1.0, 1.0, 1.0, 1.0, 1.0, 1.0, 0.9911, 0.9911, 0.9911, 0.9961, 0.9911, 0.9911, 0.9911, 0.9961, 1.0, 1.0, 1.0, 1.0, 0.9911, 0.9911, 0.9911, 0.9961, 1.0, 1.0, 1.0, 1.0, 1.0, 1.0, 1.0, 1.0, 0.9911, 0.9911, 0.9911, 0.9961, 1.0, 1.0, 1.0, 1.0, 1.0, 1.0, 1.0, 1.0, 1.0, 1.0, 1.0, 1.0, 1.0, 1.0, 1.0, 1.0, 1.0, 1.0, 1.0, 1.0, 1.0, 1.0, 1.0, 1.0, 1.0, 1.0, 1.0, 1.0, 1.0, 1.0, 1.0, 1.0, 1.0, 1.0, 1.0, 1.0, 0.9911, 0.9911, 0.9911, 0.9961, 0.9911, 0.9911, 0.9911, 0.9961, 1.0, 1.0, 1.0, 1.0, 0.9911, 0.9911, 0.9911, 0.9961, 1.0, 1.0, 1.0, 1.0, 1.0, 1.0, 1.0, 1.0, 0.9911, 0.9911, 0.9911, 0.9961, 1.0, 1.0, 1.0, 1.0, 1.0, 1.0, 1.0, 1.0, 1.0, 1.0, 1.0, 1.0, 1.0, 1.0, 1.0, 1.0, 1.0, 1.0, 1.0, 1.0, 1.0, 1.0, 1.0, 1.0, 1.0, 1.0, 1.0, 1.0, 1.0, 1.0, 1.0, 1.0, 1.0, 1.0, 1.0, 1.0, 1.0, 1.0, 1.0, 1.0, 1.0, 1.0, 1.0, 1.0, 1.0, 1.0, 1.0, 1.0, 1.0, 1.0, 1.0, 1.0, 1.0, 1.0, 1.0, 1.0, 1.0, 1.0, 1.0, 1.0, 1.0, 1.0, 1.0, 1.0, 1.0, 1.0, 1.0, 1.0, 1.0, 1.0, 1.0, 1.0, 1.0, 1.0, 1.0, 1.0, 1.0, 1.0, 1.0, 1.0, 1.0, 1.0, 1.0, 1.0, 1.0, 1.0, 1.0, 1.0, 1.0, 1.0, 1.0, 1.0, 1.0, 1.0, 1.0, 1.0, 1.0, 1.0, 1.0, 1.0, 1.0, 1.0, 1.0, 1.0, 1.0, 1.0, 1.0, 1.0, 1.0, 1.0, 1.0, 1.0, 1.0, 1.0, 1.0, 1.0, 1.0, 1.0, 1.0, 1.0, 1.0, 1.0, 1.0, 1.0, 1.0, 1.0, 1.0, 1.0, 1.0, 1.0, 1.0, 1.0, 1.0, 1.0, 1.0, 1.0, 1.0, 1.0, 1.0, 1.0, 1.0, 1.0, 1.0, 1.0, 1.0, 1.0, 1.0, 1.0, 1.0, 1.0, 1.0, 1.0, 1.0, 1.0, 1.0, 1.0, 1.0, 1.0, 1.0, 1.0, 1.0, 1.0, 1.0, 1.0, 1.0, 1.0, 1.0, 1.0, 1.0, 1.0, 1.0, 1.0, 1.0, 1.0, 1.0, 1.0, 1.0, 1.0, 1.0, 1.0, 1.0, 1.0, 1.0, 1.0, 1.0, 1.0, 1.0, 1.0, 1.0, 1.0, 1.0, 1.0, 0.9911, 0.9911, 0.9911, 0.9961, 1.0, 1.0, 1.0, 1.0, 0.9911, 0.9911, 0.9911, 0.9961, 1.0, 1.0, 1.0, 1.0, 1.0, 1.0, 1.0, 1.0, 1.0, 1.0, 1.0, 1.0, 0.9911, 0.9911, 0.9911, 0.9961, 1.0, 1.0, 1.0, 1.0, 0.9911, 0.9911, 0.9911, 0.9961, 1.0, 1.0, 1.0, 1.0, 1.0, 1.0, 1.0, 1.0, 1.0, 1.0, 1.0, 1.0, 0.9911, 0.9911, 0.9911, 0.9961, 0.9911, 0.9911, 0.9911, 0.9961, 0.9911, 0.9911, 0.9911, 0.9961, 1.0, 1.0, 1.0, 1.0, 0.9911, 0.9911, 0.9911, 0.9961, 1.0, 1.0, 1.0, 1.0, 1.0, 1.0, 1.0, 1.0, 1.0, 1.0, 1.0, 1.0, 1.0, 1.0, 1.0, 1.0, 1.0, 1.0, 1.0, 1.0, 1.0, 1.0, 1.0, 1.0, 1.0, 1.0, 1.0, 1.0, 1.0, 1.0, 1.0, 1.0, 1.0, 1.0, 1.0, 1.0, 1.0, 1.0, 1.0, 1.0, 1.0, 1.0, 1.0, 1.0, 1.0, 1.0, 1.0, 1.0, 1.0, 1.0, 1.0, 1.0, 1.0, 1.0, 1.0, 1.0, 1.0, 1.0, 1.0, 1.0, 1.0, 1.0, 1.0, 1.0, 1.0, 1.0, 1.0, 1.0, 1.0, 1.0, 1.0, 1.0, 1.0, 1.0, 1.0, 1.0, 0.9911, 0.9911, 0.9911, 0.9961, 1.0, 1.0, 1.0, 1.0, 0.9911, 0.9911, 0.9911, 0.9961, 1.0, 1.0, 1.0, 1.0, 1.0, 1.0, 1.0, 1.0, 1.0, 1.0, 1.0, 1.0, 1.0, 1.0, 1.0, 1.0, 0.9911, 0.9911, 0.9911, 0.9961, 1.0, 1.0, 1.0, 1.0, 1.0, 1.0, 1.0, 1.0, 0.9911, 0.9911, 0.9911, 0.9961])
me_cube.materials.append(mat_material)
me_cube.materials.append(None)
me_cube.materials.append(mat_material_metal)
me_cube.materials.append(mat_material_lenscover)
me_cube.use_remesh_preserve_volume = False
me_cube.use_remesh_preserve_attributes = False
me_cube.use_mirror_vertex_groups = False
me_cube.update()

# ---- curves / text
cu_curvecircle = bpy.data.curves.new('CurveCircle', 'CURVE')
cu_curvecircle.dimensions = '3D'
_sp = cu_curvecircle.splines.new('BEZIER'); _sp.bezier_points.add(3)
_sp.bezier_points.foreach_set('co', [-1.0, 0.0, 0.0, 0.0, 1.0, 0.0, 1.0, 0.0, 0.0, 0.0, -1.0, 0.0])
_sp.bezier_points.foreach_set('handle_left', [-1.0, -0.5521, 0.0, -0.5521, 1.0, 0.0, 1.0, 0.5521, 0.0, 0.5521, -1.0, 0.0])
_sp.bezier_points.foreach_set('handle_right', [-1.0, 0.5521, 0.0, 0.5521, 1.0, 0.0, 1.0, -0.5521, 0.0, -0.5521, -1.0, 0.0])
for _p, _l, _r in zip(_sp.bezier_points, ['AUTO', 'AUTO', 'AUTO', 'AUTO'], ['AUTO', 'AUTO', 'AUTO', 'AUTO']): _p.handle_left_type = _l; _p.handle_right_type = _r
_sp.order_u = 0
_sp.order_v = 0
_sp.resolution_v = 4
_sp.use_cyclic_u = True
cu_curvecircle.use_path_clamp = True
cu_curvecircle.use_deform_bounds = True
cu_curvecircle.use_radius = False
cu_curvecircle.bevel_resolution = 0
cu_curvecircle.fill_mode = 'HALF'
cu_curvecircle.twist_mode = 'Z_UP'
cu_curve_003 = bpy.data.curves.new('Curve.003', 'CURVE')
cu_curve_003.dimensions = '3D'
_sp = cu_curve_003.splines.new('BEZIER'); _sp.bezier_points.add(2)
_sp.bezier_points.foreach_set('co', [0.6468, 0.7219, -0.5761, 0.3914, 0.5217, -0.05265, 0.7429, 0.53, 0.2434])
_sp.bezier_points.foreach_set('handle_left', [0.7191, 0.7342, -0.5105, 0.3581, 0.5887, -0.1789, 0.5448, 0.5327, 0.2612])
_sp.bezier_points.foreach_set('handle_right', [0.4871, 0.6947, -0.7211, 0.4371, 0.4299, 0.1204, 0.7617, 0.5297, 0.2417])
for _p, _l, _r in zip(_sp.bezier_points, ['ALIGNED', 'ALIGNED', 'ALIGNED'], ['ALIGNED', 'ALIGNED', 'ALIGNED']): _p.handle_left_type = _l; _p.handle_right_type = _r
_sp.order_u = 2
_sp.order_v = 2
_sp.resolution_v = 4
cu_curve_003.materials.append(mat_material_redcable)
cu_curve_003.use_path_clamp = True
cu_curve_003.use_deform_bounds = True
cu_curve_003.use_radius = False
cu_curve_003.bevel_mode = 'OBJECT'
cu_curve_003.bevel_resolution = 1
cu_curve_003.fill_mode = 'HALF'
cu_curve_003.twist_mode = 'Z_UP'
cu_curve = bpy.data.curves.new('Curve', 'CURVE')
cu_curve.dimensions = '3D'
_sp = cu_curve.splines.new('BEZIER'); _sp.bezier_points.add(1)
_sp.bezier_points.foreach_set('co', [0.5842, 0.7744, -0.5711, 0.5856, 0.7003, -0.4707])
_sp.bezier_points.foreach_set('handle_left', [0.6956, 0.765, -0.5422, 0.464, 0.7092, -0.4122])
_sp.bezier_points.foreach_set('handle_right', [0.4658, 0.7845, -0.6018, 0.7732, 0.6867, -0.5607])
for _p, _l, _r in zip(_sp.bezier_points, ['ALIGNED', 'ALIGNED'], ['ALIGNED', 'ALIGNED']): _p.handle_left_type = _l; _p.handle_right_type = _r
_sp.order_u = 2
_sp.order_v = 2
_sp.resolution_v = 4
cu_curve.materials.append(mat_material_greencable)
cu_curve.use_path_clamp = True
cu_curve.use_deform_bounds = True
cu_curve.use_radius = False
cu_curve.bevel_mode = 'OBJECT'
cu_curve.bevel_resolution = 1
cu_curve.fill_mode = 'HALF'
cu_curve.twist_mode = 'Z_UP'
cu_curve_002 = bpy.data.curves.new('Curve.002', 'CURVE')
cu_curve_002.dimensions = '3D'
_sp = cu_curve_002.splines.new('BEZIER'); _sp.bezier_points.add(1)
_sp.bezier_points.foreach_set('co', [0.6416, 0.6889, -0.5634, 0.6496, 1.261, 0.4896])
_sp.bezier_points.foreach_set('handle_left', [1.063, 0.8531, -0.6131, 0.1513, 1.298, 0.4896])
_sp.bezier_points.foreach_set('handle_right', [0.5547, 0.655, -0.5531, 1.129, 1.225, 0.4896])
for _p, _l, _r in zip(_sp.bezier_points, ['ALIGNED', 'ALIGNED'], ['ALIGNED', 'ALIGNED']): _p.handle_left_type = _l; _p.handle_right_type = _r
_sp.order_u = 2
_sp.order_v = 2
_sp.resolution_v = 4
cu_curve_002.materials.append(mat_material_redcable)
cu_curve_002.use_path_clamp = True
cu_curve_002.use_deform_bounds = True
cu_curve_002.use_radius = False
cu_curve_002.bevel_mode = 'OBJECT'
cu_curve_002.bevel_resolution = 1
cu_curve_002.fill_mode = 'HALF'
cu_curve_002.twist_mode = 'Z_UP'
cu_curve_001 = bpy.data.curves.new('Curve.001', 'CURVE')
cu_curve_001.dimensions = '3D'
_sp = cu_curve_001.splines.new('BEZIER'); _sp.bezier_points.add(1)
_sp.bezier_points.foreach_set('co', [0.5712, 0.7848, -0.5649, 0.4048, 1.299, 0.4116])
_sp.bezier_points.foreach_set('handle_left', [0.855, 0.8238, -0.545, -0.0935, 0.9666, 0.431])
_sp.bezier_points.foreach_set('handle_right', [0.427, 0.7651, -0.5749, 0.8047, 1.565, 0.3959])
for _p, _l, _r in zip(_sp.bezier_points, ['ALIGNED', 'ALIGNED'], ['ALIGNED', 'ALIGNED']): _p.handle_left_type = _l; _p.handle_right_type = _r
_sp.order_u = 2
_sp.order_v = 2
_sp.resolution_v = 4
cu_curve_001.materials.append(mat_material_blucable_001)
cu_curve_001.use_path_clamp = True
cu_curve_001.use_deform_bounds = True
cu_curve_001.use_radius = False
cu_curve_001.bevel_mode = 'OBJECT'
cu_curve_001.bevel_resolution = 1
cu_curve_001.fill_mode = 'HALF'
cu_curve_001.twist_mode = 'Z_UP'
arm_armature = bpy.data.armatures.new('Armature')  # bones are not reproduced
arm_armature_001 = bpy.data.armatures.new('Armature.001')  # bones are not reproduced

# ---- objects
ob_lamp_001 = bpy.data.objects.new('Lamp.001', light_lamp_003)
ob_lamp_003 = bpy.data.objects.new('Lamp.003', light_lamp_002)
ob_camera_001 = bpy.data.objects.new('Camera.001', cam_camera_001)
ob_camarm = bpy.data.objects.new('camArm', arm_armature)
ob_armlens = bpy.data.objects.new('armLens', arm_armature_001)
ob_cube_003 = bpy.data.objects.new('Cube.003', me_cube_003)
ob_cube_002 = bpy.data.objects.new('Cube.002', me_cube_002)
ob_cube = bpy.data.objects.new('Cube', me_cube)
ob_camera = bpy.data.objects.new('Camera', cam_camera)
ob_curvecircle = bpy.data.objects.new('CurveCircle', cu_curvecircle)
ob_curve_003 = bpy.data.objects.new('Curve.003', cu_curve_003)
ob_curve_002 = bpy.data.objects.new('Curve.002', cu_curve)
ob_curve = bpy.data.objects.new('Curve', cu_curve_002)
ob_curve_001 = bpy.data.objects.new('Curve.001', cu_curve_001)

# ---- transforms, parenting, visibility, modifiers, constraints
ob_lamp_001.location = (1.393, 0.09732, -25.61)
ob_lamp_001.rotation_euler = (3.229, -0.0, 0.0)
ob_lamp_001.lock_rotations_4d = False
ob_lamp_001.empty_display_type = 'ARROWS'
ob_lamp_001.lineart.crease_threshold = 0.0
ob_lamp_003.location = (1.393, 0.09732, 25.59)
ob_lamp_003.lock_rotations_4d = False
ob_lamp_003.empty_display_type = 'ARROWS'
ob_lamp_003.lineart.crease_threshold = 0.0
ob_camera_001.location = (-8.715, -5.73, 2.383)
ob_camera_001.rotation_euler = (1.368, 0.0008072, -1.023)
ob_camera_001.lock_rotations_4d = False
ob_camera_001.empty_display_type = 'ARROWS'
ob_camera_001.color = (0.0, 0.0, 0.0, 0.0)
ob_camera_001.display_type = 'WIRE'
ob_camera_001.lineart.crease_threshold = 0.0
ob_camarm.location = (1.022, 0.05184, 1.17)
ob_camarm.lock_rotations_4d = False
ob_camarm.empty_display_type = 'ARROWS'
ob_camarm.show_in_front = True
ob_camarm.lineart.crease_threshold = 0.0
ob_armlens.parent = ob_camarm
ob_armlens.matrix_parent_inverse = Matrix(((1.0, 0.0, 2.98e-08, -1.022), (0.0, 7.55e-08, 1.0, -2.17), (-3.725e-09, -1.0, 7.637e-08, 0.05184), (0.0, 0.0, 0.0, 1.0)))
ob_armlens.location = (4.344, 0.2039, 0.1085)
ob_armlens.rotation_euler = (3.423e-08, 1.571, 0.0)
ob_armlens.lock_rotations_4d = False
ob_armlens.empty_display_type = 'ARROWS'
ob_armlens.lineart.crease_threshold = 0.0
ob_cube_003.location = (0.0, 0.0, 0.0)
ob_cube_003.lock_rotations_4d = False
ob_cube_003.empty_display_type = 'ARROWS'
ob_cube_003.color = (0.0, 0.0, 0.0, 1.0)
ob_cube_003.lineart.crease_threshold = 0.0
_m = ob_cube_003.modifiers.new('Boolean', 'BOOLEAN')
_m.operation = 'INTERSECT'
_m.solver = 'FAST'
ob_cube_002.location = (0.9886, 0.05626, 1.429)
ob_cube_002.scale = (0.1, 0.1, 0.1)
ob_cube_002.lock_rotations_4d = False
ob_cube_002.empty_display_type = 'ARROWS'
ob_cube_002.lineart.crease_threshold = 0.0
ob_cube.location = (0.0, 0.0, 0.0)
ob_cube.lock_rotations_4d = False
ob_cube.empty_display_type = 'ARROWS'
ob_cube.color = (0.0, 0.0, 0.0, 1.0)
ob_cube.lineart.crease_threshold = 0.0
_vg = ob_cube.vertex_groups.new(name='Group')
for _i, _w in zip([16, 17, 18, 19, 20, 21, 22, 23, 24, 25, 26, 27, 28, 29, 30, 31, 32, 33, 34, 35, 36, 37, 38, 39, 40, 41, 42, 43, 44, 45, 46, 47, 48, 49, 50, 51, 52, 53, 54, 55, 56, 57, 58, 59, 60, 61, 62, 63, 64, 65, 66, 67, 68, 69, 70, 71, 72, 73, 74, 75, 76, 77, 78, 79, 80, 81, 82, 83, 84, 85, 86, 87, 88, 89, 90, 91, 92, 93, 94, 95, 96, 97, 98, 99, 100, 101, 102, 103, 104, 105, 106, 107, 108, 109, 110, 111, 112, 113, 114, 115, 116, 117, 118, 119, 120, 121, 122, 123, 124, 125, 126, 127, 128, 129, 130, 131, 132, 133, 134, 135, 136, 137, 138, 139, 140, 141, 142, 143, 144, 145, 146, 147, 148, 149, 150, 151, 152, 153, 154, 155, 156, 157, 158, 159, 160, 161, 162, 163, 164, 165, 166, 167, 168, 169, 170, 171, 172, 173, 174, 175, 176, 177, 178, 179, 180, 181, 182, 183, 184, 185, 186, 187, 188, 189, 190, 191, 192, 193, 194, 195, 196, 197, 198, 199, 200, 201, 202, 203, 204, 205, 206, 207, 208, 209, 210, 211, 212, 213, 214, 215, 216, 217, 218, 219, 220], [1.0, 1.0, 1.0, 1.0, 1.0, 1.0, 1.0, 1.0, 1.0, 1.0, 1.0, 1.0, 1.0, 0.9996, 1.0, 1.0, 1.0, 1.0, 1.0, 1.0, 1.0, 1.0, 1.0, 1.0, 1.0, 1.0, 1.0, 1.0, 1.0, 1.0, 1.0, 1.0, 1.0, 1.0, 1.0, 1.0, 1.0, 1.0, 1.0, 1.0, 1.0, 1.0, 1.0, 1.0, 1.0, 1.0, 1.0, 1.0, 1.0, 1.0, 1.0, 1.0, 1.0, 1.0, 0.9998, 0.9999, 1.0, 1.0, 1.0, 1.0, 1.0, 1.0, 1.0, 1.0, 1.0, 1.0, 1.0, 1.0, 1.0, 1.0, 1.0, 1.0, 1.0, 1.0, 1.0, 1.0, 1.0, 1.0, 1.0, 1.0, 1.0, 1.0, 1.0, 1.0, 1.0, 1.0, 1.0, 1.0, 1.0, 1.0, 1.0, 1.0, 1.0, 1.0, 1.0, 1.0, 1.0, 1.0, 1.0, 1.0, 1.0, 1.0, 1.0, 0.9982, 1.0, 1.0, 1.0, 1.0, 1.0, 1.0, 1.0, 1.0, 1.0, 1.0, 1.0, 1.0, 1.0, 1.0, 1.0, 1.0, 1.0, 1.0, 1.0, 0.5, 0.5, 0.5, 0.5, 0.5, 0.5, 0.5, 0.5, 0.5, 0.5, 1.0, 1.0, 1.0, 1.0, 1.0, 1.0, 1.0, 1.0, 1.0, 1.0, 1.0, 0.9998, 1.0, 1.0, 0.9997, 0.9999, 1.0, 1.0, 0.9999, 1.0, 1.0, 1.0, 1.0, 1.0, 1.0, 1.0, 1.0, 1.0, 1.0, 1.0, 1.0, 1.0, 1.0, 1.0, 0.9999, 0.9998, 1.0, 0.9998, 0.9998, 1.0, 1.0, 1.0, 1.0, 1.0, 1.0, 1.0, 1.0, 1.0, 1.0, 1.0, 1.0, 1.0, 1.0, 1.0, 1.0, 1.0, 1.0, 1.0, 1.0, 1.0, 1.0, 1.0, 1.0, 1.0, 1.0, 1.0, 1.0, 1.0, 0.9991, 0.9991, 1.0, 1.0]): _vg.add([_i], _w, 'REPLACE')
_vg = ob_cube.vertex_groups.new(name='Bone')
for _i, _w in zip([0, 1, 2, 3, 4, 5, 6, 7, 8, 9, 10, 11, 12, 13, 14, 15, 16, 17, 18, 19, 20, 21, 22, 23, 24, 25, 26, 27, 28, 29, 30, 31, 32, 33, 34, 35, 36, 37, 38, 39, 40, 41, 42, 43, 44, 45, 46, 47, 48, 49, 50, 51, 52, 53, 54, 55, 56, 57, 58, 59, 60, 61, 62, 63, 64, 65, 66, 67, 68, 69, 70, 71, 72, 73, 74, 75, 76, 77, 78, 79, 80, 81, 82, 83, 84, 85, 86, 87, 88, 89, 90, 91, 92, 93, 94, 95, 96, 97, 98, 99, 100, 101, 102, 103, 104, 105, 106, 107, 108, 109, 110, 111, 112, 113, 114, 115, 116, 117, 118, 119, 120, 121, 122, 123, 124, 125, 126, 127, 128, 129, 130, 131, 132, 133, 134, 135, 136, 137, 138, 139, 140, 141, 142, 143, 144, 145, 146, 147, 148, 149, 150, 151, 152, 153, 154, 155, 156, 157, 158, 159, 160, 161, 162, 163, 164, 165, 166, 167, 168, 169, 170, 171, 172, 173, 174, 175, 176, 177, 178, 179, 180, 181, 182, 183, 184, 185, 186, 187, 188, 189, 190, 191, 192, 193, 194, 195, 196, 197, 198, 199, 200, 201, 202, 203, 204, 205, 206, 207, 208, 209, 210, 211, 212, 213, 214, 215, 216, 217, 218, 219, 220], [1.0, 1.0, 1.0, 1.0, 1.0, 1.0, 1.0, 1.0, 1.0, 1.0, 1.0, 1.0, 1.0, 1.0, 1.0, 1.0, 1.0, 0.9976, 1.0, 1.0, 0.9997, 0.9998, 1.0, 0.9999, 0.9996, 0.9996, 0.9995, 0.9994, 1.0, 1.0, 1.0, 0.9899, 1.0, 1.0, 1.0, 1.0, 1.0, 1.0, 1.0, 1.0, 1.0, 1.0, 1.0, 1.0, 1.0, 1.0, 1.0, 1.0, 1.0, 1.0, 1.0, 1.0, 1.0, 1.0, 1.0, 1.0, 1.0, 1.0, 1.0, 1.0, 1.0, 1.0, 1.0, 1.0, 1.0, 0.9987, 1.0, 1.0, 1.0, 1.0, 1.0, 1.0, 1.0, 1.0, 1.0, 1.0, 1.0, 1.0, 1.0, 1.0, 1.0, 1.0, 1.0, 1.0, 1.0, 1.0, 1.0, 1.0, 1.0, 0.9998, 0.9996, 1.0, 0.9993, 1.0, 0.9998, 1.0, 0.9997, 0.9998, 0.9998, 1.0, 1.0, 1.0, 1.0, 0.9999, 0.9984, 1.0, 1.0, 1.0, 1.0, 1.0, 1.0, 1.0, 1.0, 1.0, 1.0, 1.0, 1.0, 1.0, 1.0, 1.0, 1.0, 1.0, 1.0, 1.0, 1.0, 1.0, 1.0, 1.0, 1.0, 1.0, 1.0, 1.0, 1.0, 1.0, 1.0, 1.0, 1.0, 1.0, 1.0, 1.0, 1.0, 1.0, 1.0, 1.0, 1.0, 1.0, 1.0, 1.0, 1.0, 1.0, 1.0, 1.0, 1.0, 1.0, 1.0, 1.0, 1.0, 1.0, 1.0, 1.0, 0.995, 0.995, 1.0, 1.0, 1.0, 1.0, 1.0, 0.9975, 1.0, 0.995, 1.0, 1.0, 0.9899, 1.0, 1.0, 1.0, 1.0, 1.0, 1.0, 0.9899, 0.9899, 0.995, 0.995, 0.9975, 0.995, 0.9899, 0.995, 0.995, 0.9899, 0.9899, 1.0, 1.0, 1.0, 1.0, 1.0, 0.9899, 1.0, 1.0, 1.0, 1.0, 1.0, 1.0, 1.0, 1.0, 1.0, 1.0, 1.0, 1.0, 1.0, 1.0, 1.0, 1.0, 1.0, 1.0, 1.0, 1.0, 1.0, 1.0, 1.0, 1.0, 1.0]): _vg.add([_i], _w, 'REPLACE')
_vg = ob_cube.vertex_groups.new(name='protectionCover')
_vg.add([30, 31, 159, 160, 161, 162, 167, 168, 169, 170, 171, 172, 173, 174, 175, 176, 177, 178, 179, 180, 181, 182, 183, 184, 185, 186, 187, 188, 189, 190, 191, 192, 193, 194, 195, 196], 1.0, 'REPLACE')
_vg = ob_cube.vertex_groups.new(name='Group_lensCover')
_vg.add([32, 33, 34, 35, 36, 37, 38, 39, 40, 41, 42, 43, 44, 45, 46, 47, 48, 49, 50, 51, 52, 53, 54, 55, 56, 57, 58, 59, 60, 61, 62, 63, 114, 115, 116, 117, 118, 119, 120, 121, 122, 151, 152, 153, 154, 155, 156, 157, 158, 197, 198, 199, 200, 201, 202, 203, 204, 205, 206, 207, 208, 209, 210, 211, 212, 213, 214, 215, 216, 217, 218, 219, 220], 1.0, 'REPLACE')
_vg = ob_cube.vertex_groups.new(name='Group_lensCover_top')
_vg.add([32, 33, 34, 35, 36, 37, 38, 39, 48, 49, 50, 51, 52, 53, 54, 55, 114, 115, 116, 117, 118, 119, 120, 121, 197, 198, 199, 200, 201, 202, 203, 204, 205, 206, 207, 208, 209, 210, 211, 212, 213, 214, 215, 216, 217, 218, 219, 220], 1.0, 'REPLACE')
_vg = ob_cube.vertex_groups.new(name='Group.speakers')
_vg.add([0, 1, 2, 3, 4, 5, 6, 7, 8, 9, 10, 11, 12, 13, 14, 15, 139, 140, 141, 142, 143, 144, 145, 146, 147, 148], 1.0, 'REPLACE')
_vg = ob_cube.vertex_groups.new(name='Group.switches')
_vg.add([75, 76, 77, 105, 108, 109, 110, 111, 112, 113], 1.0, 'REPLACE')
_vg = ob_cube.vertex_groups.new(name='Group.lens')
_vg.add([56, 57, 58, 59, 60, 61, 62, 63, 64, 151, 152, 153, 154, 155, 156, 157, 158], 1.0, 'REPLACE')
_m = ob_cube.modifiers.new('Armature', 'ARMATURE')
_m.object = ob_camarm
_m.use_bone_envelopes = True
_m = ob_cube.modifiers.new('Armature.001', 'ARMATURE')
_m.object = ob_armlens
_m.use_bone_envelopes = True
_m.vertex_group = 'Group.lens'
ob_camera.location = (13.1, -7.328, -4.277)
ob_camera.rotation_euler = (1.918, -0.0, 0.9328)
ob_camera.lock_rotations_4d = False
ob_camera.empty_display_type = 'ARROWS'
ob_camera.color = (0.0, 0.0, 0.0, 0.0)
ob_camera.display_type = 'WIRE'
ob_camera.lineart.crease_threshold = 0.0
ob_curvecircle.location = (-1.909, 1.469, 0.1148)
ob_curvecircle.scale = (0.03735, 0.03735, 0.03735)
ob_curvecircle.lock_rotations_4d = False
ob_curvecircle.empty_display_type = 'ARROWS'
ob_curvecircle.lineart.crease_threshold = 0.0
ob_curve_003.parent = ob_camarm
ob_curve_003.matrix_parent_inverse = Matrix(((1.0, -1.48e-08, 2.98e-08, -1.022), (0.0, 7.833e-08, 1.0, -2.17), (-1.49e-08, -1.0, 7.823e-08, 0.05184), (0.0, 0.0, 0.0, 1.0)))
ob_curve_003.location = (-2.05, -0.6343, -0.8799)
ob_curve_003.rotation_euler = (1.033, -0.0, 0.0)
ob_curve_003.lock_rotations_4d = False
ob_curve_003.empty_display_type = 'ARROWS'
ob_curve_003.lineart.crease_threshold = 0.0
ob_curve_002.parent = ob_camarm
ob_curve_002.matrix_parent_inverse = Matrix(((1.0, -1.48e-08, 2.98e-08, -1.022), (0.0, 7.833e-08, 1.0, -2.17), (-1.49e-08, -1.0, 7.823e-08, 0.05184), (0.0, 0.0, 0.0, 1.0)))
ob_curve_002.location = (-2.011, -0.393, -0.9131)
ob_curve_002.rotation_euler = (1.033, -0.0, 0.0)
ob_curve_002.lock_rotations_4d = False
ob_curve_002.empty_display_type = 'ARROWS'
ob_curve_002.lineart.crease_threshold = 0.0
ob_curve.parent = ob_camarm
ob_curve.matrix_parent_inverse = Matrix(((1.0, -1.48e-08, 2.98e-08, -1.022), (0.0, 7.833e-08, 1.0, -2.17), (-1.49e-08, -1.0, 7.823e-08, 0.05184), (0.0, 0.0, 0.0, 1.0)))
ob_curve.location = (-2.074, -0.7077, -0.859)
ob_curve.rotation_euler = (1.033, -0.0, 0.0)
ob_curve.lock_rotations_4d = False
ob_curve.empty_display_type = 'ARROWS'
ob_curve.lineart.crease_threshold = 0.0
ob_curve_001.parent = ob_camarm
ob_curve_001.matrix_parent_inverse = Matrix(((1.0, -1.48e-08, 2.98e-08, -1.022), (0.0, 7.833e-08, 1.0, -2.17), (-1.49e-08, -1.0, 7.823e-08, 0.05184), (0.0, 0.0, 0.0, 1.0)))
ob_curve_001.location = (-2.018, -0.8949, -0.913)
ob_curve_001.rotation_euler = (1.033, -0.0, 0.0)
ob_curve_001.lock_rotations_4d = False
ob_curve_001.empty_display_type = 'ARROWS'
ob_curve_001.lineart.crease_threshold = 0.0
cu_curve_003.bevel_object = ob_curvecircle
cu_curve.bevel_object = ob_curvecircle
cu_curve_002.bevel_object = ob_curvecircle
cu_curve_001.bevel_object = ob_curvecircle

# ---- collection membership
col_collection_1.objects.link(ob_lamp_001)
col_collection_1.objects.link(ob_lamp_003)
col_collection_1.objects.link(ob_camera_001)
col_collection_1.objects.link(ob_camarm)
col_collection_1.objects.link(ob_armlens)
col_collection_1.objects.link(ob_cube_003)
col_collection_1.objects.link(ob_cube_002)
col_collection_1.objects.link(ob_cube)
col_collection_1.objects.link(ob_camera)
col_collection_2.objects.link(ob_curvecircle)
col_collection_2.objects.link(ob_curve_003)
col_collection_2.objects.link(ob_curve_002)
col_collection_2.objects.link(ob_curve)
col_collection_2.objects.link(ob_curve_001)

# ---- scene / render settings (as saved in the file)
scene.camera = ob_camera_001
scene.frame_start = 1; scene.frame_end = 230; scene.frame_set(1)
scene.render.engine = 'BLENDER_EEVEE_NEXT'
scene.render.image_settings.file_format = 'JPEG'
scene.render.image_settings.color_mode = 'RGB'
scene.render.image_settings.compression = 90
scene.render.resolution_x = 800
scene.render.resolution_y = 600
scene.render.pixel_aspect_x = 100.0
scene.render.pixel_aspect_y = 100.0
scene.render.fps = 25
scene.render.dither_intensity = 0.0
scene.render.use_compositing = False
scene.render.use_sequencer = False
scene.render.bake_margin = 2
scene.render.bake_bias = 0.0
scene.render.use_stamp_time = False
scene.render.use_stamp_date = False
scene.render.use_stamp_frame = False
scene.render.use_stamp_camera = False
scene.render.use_stamp_scene = False
scene.render.use_stamp_filename = False
scene.render.use_stamp_render_time = False
scene.render.stamp_font_size = 0
scene.cycles.use_denoising = False
scene.cycles.samples = 10
scene.cycles.sampling_pattern = 'TABULATED_SOBOL'
scene.cycles.light_sampling_threshold = 0.0
scene.cycles.use_adaptive_sampling = False
scene.cycles.use_light_tree = False
scene.cycles.blur_glossy = 0.0
scene.cycles.volume_bounces = 1
scene.cycles.pixel_filter_type = 'GAUSSIAN'
scene.cycles.sample_clamp_indirect = 0.0
scene.view_settings.view_transform = 'Raw'
bpy.context.view_layer.update()
